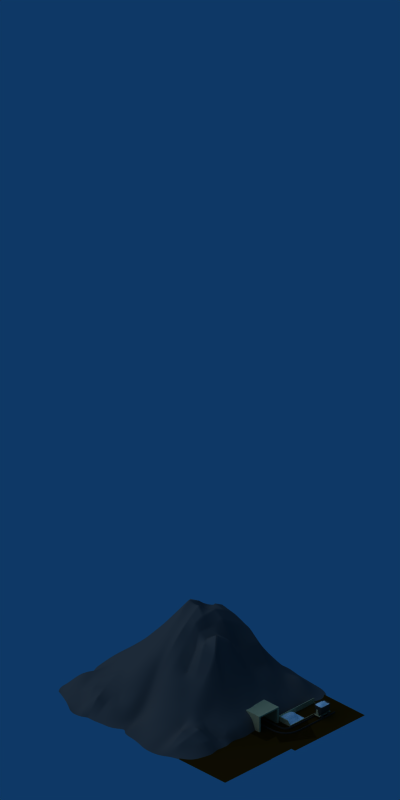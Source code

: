 # Source: mountain_oremine_08.blend  (saved by Blender 2.37.0; exported with 4.5.12 LTS)
import bpy
from mathutils import Matrix  # noqa: F401  (used for matrix-valued properties, if any)

bpy.ops.wm.read_factory_settings(use_empty=True)
scene = bpy.context.scene
scene.name = 'Scene'

# ---- collections
col_collection_1 = bpy.data.collections.new('Collection 1'); scene.collection.children.link(col_collection_1)
col_collection_2 = bpy.data.collections.new('Collection 2'); scene.collection.children.link(col_collection_2)
col_collection_2.hide_render = True
col_collection_2.hide_viewport = True
col_collection_3 = bpy.data.collections.new('Collection 3'); scene.collection.children.link(col_collection_3)
col_collection_3.hide_render = True
col_collection_3.hide_viewport = True
col_collection_4 = bpy.data.collections.new('Collection 4'); scene.collection.children.link(col_collection_4)
col_collection_4.hide_render = True
col_collection_4.hide_viewport = True
col_collection_5 = bpy.data.collections.new('Collection 5'); scene.collection.children.link(col_collection_5)
col_collection_5.hide_render = True
col_collection_5.hide_viewport = True

# ---- materials (node trees are filled in below, after node groups)
mat_material_001 = bpy.data.materials.new('Material.001')
mat_material_001.alpha_threshold = 0.0
mat_material_001.preview_render_type = 'FLAT'
mat_material_001.diffuse_color = (0.1908, 0.1106, 0.0168, 1.0)
mat_material_001.roughness = 0.5
mat_material_001.line_color = (0.0, 0.0, 0.0, 1.0)
mat_ruststeel_ore = bpy.data.materials.new('RustSteel_ore')
mat_ruststeel_ore.alpha_threshold = 0.0
mat_ruststeel_ore.diffuse_color = (1.0, 1.0, 1.0, 1.0)
mat_ruststeel_ore.specular_color = (0.7744, 0.7895, 0.7594)
mat_ruststeel_ore.roughness = 0.5
mat_ruststeel_ore.line_color = (0.0, 0.0, 0.0, 1.0)
mat_wood_pine = bpy.data.materials.new('Wood_Pine')
mat_wood_pine.alpha_threshold = 0.0
mat_wood_pine.preview_render_type = 'CUBE'
mat_wood_pine.diffuse_color = (0.8936, 0.7691, 0.5419, 1.0)
mat_wood_pine.specular_color = (0.9091, 0.9392, 0.8919)
mat_wood_pine.roughness = 0.5
mat_wood_pine.specular_intensity = 0.23
mat_wood_pine.line_color = (0.0, 0.0, 0.0, 1.0)
mat_metal_corroded = bpy.data.materials.new('Metal_Corroded')
mat_metal_corroded.alpha_threshold = 0.0
mat_metal_corroded.diffuse_color = (0.2, 0.2, 0.2, 1.0)
mat_metal_corroded.specular_color = (0.6, 0.8, 1.0)
mat_metal_corroded.roughness = 0.5
mat_metal_corroded.specular_intensity = 0.4
mat_metal_corroded.line_color = (0.0, 0.0, 0.0, 1.0)
mat_stone_concrete = bpy.data.materials.new('Stone_concrete')
mat_stone_concrete.alpha_threshold = 0.0
mat_stone_concrete.diffuse_color = (0.307, 0.307, 0.307, 1.0)
mat_stone_concrete.roughness = 0.5
mat_stone_concrete.specular_intensity = 0.02
mat_stone_concrete.line_color = (0.0, 0.0, 0.0, 1.0)
mat_plane_128x48 = bpy.data.materials.new('plane_128x48')
mat_plane_128x48.alpha_threshold = 0.0
mat_plane_128x48.preview_render_type = 'FLAT'
mat_plane_128x48.diffuse_color = (1.0, 1.0, 1.0, 1.0)
mat_plane_128x48.roughness = 0.5
mat_plane_128x48.line_color = (0.0, 0.0, 0.0, 1.0)
mat_plane_64x24 = bpy.data.materials.new('plane_64x24')
mat_plane_64x24.alpha_threshold = 0.0
mat_plane_64x24.preview_render_type = 'FLAT'
mat_plane_64x24.diffuse_color = (1.0, 0.0, 0.0, 1.0)
mat_plane_64x24.roughness = 0.5
mat_plane_64x24.line_color = (0.0, 0.0, 0.0, 1.0)
mat_stone_concrete_001 = bpy.data.materials.new('Stone_concrete.001')
mat_stone_concrete_001.alpha_threshold = 0.0
mat_stone_concrete_001.diffuse_color = (0.307, 0.307, 0.307, 1.0)
mat_stone_concrete_001.roughness = 0.5
mat_stone_concrete_001.specular_intensity = 0.02
mat_stone_concrete_001.line_color = (0.0, 0.0, 0.0, 1.0)
mat_stone_concrete_002 = bpy.data.materials.new('Stone_concrete.002')
mat_stone_concrete_002.alpha_threshold = 0.0
mat_stone_concrete_002.diffuse_color = (0.307, 0.307, 0.307, 1.0)
mat_stone_concrete_002.roughness = 0.5
mat_stone_concrete_002.specular_intensity = 0.02
mat_stone_concrete_002.line_color = (0.0, 0.0, 0.0, 1.0)
mat_material = bpy.data.materials.new('Material')
mat_material.alpha_threshold = 0.0
mat_material.preview_render_type = 'FLAT'
mat_material.roughness = 0.5
mat_material.line_color = (0.0, 0.0, 0.0, 1.0)

# ---- node groups
ng_auto_smooth = bpy.data.node_groups.new('Auto Smooth', 'GeometryNodeTree')
_s = ng_auto_smooth.interface.new_socket(name='Geometry', in_out='OUTPUT', socket_type='NodeSocketGeometry')
_s = ng_auto_smooth.interface.new_socket(name='Geometry', in_out='INPUT', socket_type='NodeSocketGeometry')
_s = ng_auto_smooth.interface.new_socket(name='Angle', in_out='INPUT', socket_type='NodeSocketFloat')
_s.subtype = 'ANGLE'
_s.min_value = 0.0
_s.max_value = 3.142
ng_auto_smooth.is_modifier = True
_N = ng_auto_smooth.nodes; _L = ng_auto_smooth.links
n0 = _N.new('NodeGroupOutput'); n0.name = 'Group Output'; n0.location = (480, -100)
n1 = _N.new('NodeGroupInput'); n1.name = 'Group Input'; n1.location = (-420, -300)
n2 = _N.new('NodeGroupInput'); n2.name = 'Group Input.001'; n2.location = (-60, -100)
n3 = _N.new('GeometryNodeSetShadeSmooth'); n3.name = 'Set Shade Smooth'; n3.location = (120, -100)
n3.domain = 'EDGE'
n4 = _N.new('GeometryNodeSetShadeSmooth'); n4.name = 'Set Shade Smooth.001'; n4.location = (300, -100)
n5 = _N.new('GeometryNodeInputMeshEdgeAngle'); n5.name = 'Edge Angle'; n5.location = (-420, -220)
n6 = _N.new('GeometryNodeInputEdgeSmooth'); n6.name = 'Is Edge Smooth'; n6.location = (-60, -160)
n7 = _N.new('GeometryNodeInputShadeSmooth'); n7.name = 'Is Face Smooth'; n7.location = (-240, -340)
n8 = _N.new('FunctionNodeBooleanMath'); n8.name = 'Boolean Math'; n8.location = (-60, -220)
n9 = _N.new('FunctionNodeCompare'); n9.name = 'Compare'; n9.location = (-240, -180)
n9.operation = 'LESS_EQUAL'
_L.new(n5.outputs[0], n9.inputs[0])
_L.new(n4.outputs[0], n0.inputs[0])
_L.new(n1.outputs[1], n9.inputs[1])
_L.new(n9.outputs[0], n8.inputs[0])
_L.new(n7.outputs[0], n8.inputs[1])
_L.new(n2.outputs[0], n3.inputs[0])
_L.new(n6.outputs[0], n3.inputs[1])
_L.new(n3.outputs[0], n4.inputs[0])
_L.new(n8.outputs[0], n3.inputs[2])
n0.is_active_output = True

# ---- material node trees

# ---- world
world_world = bpy.data.worlds.new('World'); scene.world = world_world
world_world.color = (0.05656, 0.2208, 0.4)
world_world.use_sun_shadow = False
world_world.sun_shadow_jitter_overblur = 0.0
world_world.cycles.sampling_method = 'MANUAL'
world_world.cycles.sample_map_resolution = 256

# ---- cameras
cam_camera = bpy.data.cameras.new('Camera')
cam_camera.passepartout_alpha = 0.2
cam_camera.clip_end = 100.0
cam_camera.lens = 35.0
cam_camera.show_passepartout = False
cam_camera.show_safe_areas = True
cam_camera.dof.focus_distance = 0.0
cam_camera.dof.aperture_fstop = 128.0
cam_camera_128x48 = bpy.data.cameras.new('Camera_128x48')
cam_camera_128x48.type = 'ORTHO'
cam_camera_128x48.passepartout_alpha = 0.2
cam_camera_128x48.clip_end = 100.0
cam_camera_128x48.lens = 35.0
cam_camera_128x48.ortho_scale = 11.5
cam_camera_128x48.show_passepartout = False
cam_camera_128x48.show_safe_areas = True
cam_camera_128x48.dof.focus_distance = 0.0
cam_camera_128x48.dof.aperture_fstop = 128.0
cam_camera_64x24 = bpy.data.cameras.new('Camera_64x24')
cam_camera_64x24.type = 'ORTHO'
cam_camera_64x24.passepartout_alpha = 0.2
cam_camera_64x24.clip_end = 100.0
cam_camera_64x24.lens = 35.0
cam_camera_64x24.ortho_scale = 5.9
cam_camera_64x24.show_passepartout = False
cam_camera_64x24.show_safe_areas = True
cam_camera_64x24.dof.focus_distance = 0.0
cam_camera_64x24.dof.aperture_fstop = 128.0

# ---- lights
light_default_sun = bpy.data.lights.new('Default_Sun', 'SUN')
light_default_sun.transmission_factor = 0.0
light_default_sun.angle = 1.571
light_default_sun.energy = 1.0
light_default_sun.shadow_buffer_clip_start = 0.5
light_default_sun.shadow_soft_size = 1.0
light_default_sun.shadow_cascade_max_distance = 1000.0
light_default_sun.cycles.use_multiple_importance_sampling = False

# ---- meshes
me_plane_003 = bpy.data.meshes.new('Plane.003')
me_plane_003.from_pydata([(0.151, 0.151, 0.0), (0.151, -0.151, 0.0), (-0.151, -0.151, 0.0), (-0.151, 0.151, 0.0)], [], [(0, 3, 2, 1)])
me_plane_003.materials.append(mat_material_001)
me_plane_003.use_remesh_preserve_volume = False
me_plane_003.use_remesh_preserve_attributes = False
me_plane_003.use_mirror_vertex_groups = False
me_plane_003.update()
me_plane_002 = bpy.data.meshes.new('Plane.002')
me_plane_002.from_pydata([(0.151, 0.151, 0.0), (0.151, -0.151, 0.0), (-0.151, -0.151, 0.0), (-0.151, 0.151, 0.0)], [], [(0, 3, 2, 1)])
me_plane_002.materials.append(mat_material_001)
me_plane_002.use_remesh_preserve_volume = False
me_plane_002.use_remesh_preserve_attributes = False
me_plane_002.use_mirror_vertex_groups = False
me_plane_002.update()
me_ore = bpy.data.meshes.new('Ore')
me_ore.from_pydata([(7.566, 11.08, -4.301), (7.494, -3.891, -1.208), (-8.686, -3.736, -1.404), (-10.2, 10.89, -4.563), (-4.086, 11.01, -4.502), (-9.563, 2.45, -2.073), (-2.449, -3.883, -0.72), (7.575, 2.745, -0.7459), (-2.064, 3.18, 0.7262), (2.242, 11.01, -3.93), (-7.783, 11.15, -4.763), (-9.214, 0.2448, -1.511), (-9.99, 6.893, -2.982), (2.662, -3.976, -0.4877), (-5.881, -4.011, -0.6179), (7.61, 5.983, -2.4), (7.636, -0.6215, -0.9935), (-6.338, 2.987, -0.5022), (-3.105, 6.725, -1.902), (-2.034, -0.5832, 0.4488), (2.191, 2.725, 0.2988), (2.017, -0.4364, 0.1093), (-5.895, -0.3683, -0.4147), (-6.855, 6.661, -2.772), (1.769, 6.59, -2.31), (7.659, 1.025, -0.5025), (7.689, -2.11, -1.193), (4.073, 2.705, -0.125), (0.1583, 2.825, 0.9035), (-2.11, -2.083, -0.3632), (-1.757, 1.207, 0.5387), (-0.157, -4.064, -0.4374), (5.191, -4.084, -0.8706), (2.08, 1.173, 0.6147), (4.526, -0.6259, -0.1776), (-0.1317, -0.5354, 0.196), (2.219, -2.151, 0.01607), (-4.05, -3.756, -0.7915), (-7.231, -3.993, -1.227), (-4.548, 2.963, 0.3145), (-7.74, 2.795, -1.317), (-9.212, 1.435, -2.024), (-9.195, -2.015, -1.272), (-4.105, -0.3768, 0.1194), (-5.986, -2.209, -0.4276), (-5.926, 1.372, -0.179), (-7.338, -0.5811, -0.5627), (-9.655, 4.874, -2.136), (-10.36, 9.029, -3.729), (-2.462, 5.03, -0.4986), (-3.497, 8.639, -3.168), (-6.611, 11.08, -4.466), (-9.262, 11.03, -4.715), (-6.563, 4.793, -1.093), (-8.476, 7.106, -3.547), (-5.106, 6.876, -2.295), (-7.608, 9.113, -4.346), (-1.009, 10.93, -4.699), (4.99, 11.09, -4.427), (7.502, 4.588, -1.761), (7.586, 7.99, -3.946), (-0.796, 6.481, -1.858), (1.714, 8.511, -3.613), (1.895, 4.726, -0.7187), (4.0, 6.225, -2.321), (4.049, 4.52, -1.34), (-0.3818, 4.766, -0.3974), (-0.9653, 8.589, -3.024), (-6.023, 8.792, -3.876), (-4.73, 4.876, -0.6238), (-7.858, 4.846, -2.03), (-7.495, 1.265, -0.8539), (-4.088, 1.28, 0.4372), (-4.111, -2.179, -0.286), (-0.03809, -2.202, -0.08938), (0.06639, 1.205, 0.8032), (4.061, 1.065, -0.02326), (4.865, -2.392, -0.7207), (-7.372, -2.165, -0.8941), (-8.945, 9.1, -4.462), (4.565, 8.609, -3.055), (6.07, 10.98, -4.293), (4.733, 10.09, -4.382), (5.857, 8.221, -3.638), (7.632, 9.532, -4.483), (-10.28, 10.03, -4.534), (-9.755, 9.104, -4.256), (-9.182, 10.08, -4.593), (-9.754, 11.02, -4.736), (-7.913, -3.917, -1.225), (-7.29, -3.158, -1.012), (-8.201, -2.152, -0.972), (-8.903, -2.928, -1.413), (7.744, -3.397, -1.177), (6.387, -2.265, -1.07), (5.156, -3.389, -0.7826), (6.233, -4.019, -1.042), (5.608, 2.617, -0.4073), (4.039, 1.946, -0.05211), (5.667, 0.9652, -0.266), (7.632, 1.828, -0.4872), (-1.821, 2.243, 0.5732), (-0.7599, 1.18, 0.6114), (0.08971, 1.939, 0.9361), (-0.8887, 2.997, 0.8189), (-1.357, -3.946, -0.5344), (0.01374, -3.124, -0.1879), (-1.149, -2.153, -0.2734), (-2.362, -2.917, -0.4903), (-3.019, -2.059, -0.3807), (-4.045, -3.03, -0.6121), (-3.33, -3.863, -0.7449), (-3.331, 2.963, 0.5652), (-4.249, 2.107, 0.3534), (-2.843, 1.25, 0.5222), (-9.477, 1.928, -1.999), (-8.427, 1.322, -1.308), (-7.563, 2.051, -1.056), (-8.56, 2.531, -1.56), (-7.862, 3.906, -1.598), (-8.71, 4.829, -2.096), (-9.462, 3.679, -2.017), (-2.177, 4.18, 0.08163), (-3.692, 4.94, -0.4568), (-4.717, 3.933, -0.07976), (-5.452, 11.06, -4.799), (-6.464, 10.15, -4.045), (-4.636, 8.753, -3.399), (-3.812, 9.929, -3.866), (-2.214, 8.687, -3.131), (-0.8801, 9.759, -4.048), (-2.624, 10.93, -4.575), (-0.1393, 3.714, 0.2331), (-1.466, 4.818, -0.4344), (7.419, 3.615, -1.204), (5.578, 4.601, -1.573), (3.961, 3.536, -0.6759), (5.575, 6.019, -2.493), (4.008, 5.278, -1.804), (7.524, 5.301, -2.138), (1.907, 5.561, -1.537), (2.91, 4.552, -0.8854), (2.961, 6.471, -2.362), (3.111, 2.751, 0.1315), (2.08, 3.749, -0.2607), (0.7832, 4.728, -0.5215), (1.231, 2.734, 0.5246), (0.5296, 6.543, -2.087), (-0.6626, 5.561, -1.079), (-2.759, 5.921, -1.252), (-1.947, 6.623, -1.779), (-0.9609, 7.484, -2.449), (-3.437, 7.748, -2.469), (1.68, 7.568, -2.895), (0.3965, 8.576, -3.309), (0.5654, 10.92, -4.874), (1.866, 9.689, -4.45), (-7.758, 10.34, -4.348), (-6.764, 8.945, -4.173), (-7.113, 11.06, -4.702), (-6.264, 6.749, -2.532), (-5.474, 7.797, -3.003), (-7.36, 7.914, -3.591), (-4.183, 6.725, -2.023), (-4.971, 5.947, -1.596), (-6.612, 5.772, -1.919), (-5.763, 4.753, -0.9581), (-5.648, 2.982, -0.05842), (-6.417, 3.894, -0.7104), (-7.177, 4.782, -1.642), (-7.104, 2.888, -0.9367), (-7.747, 6.887, -3.195), (-8.209, 5.969, -2.683), (-9.862, 5.889, -2.579), (-9.302, 6.93, -3.263), (-8.336, -0.2026, -1.011), (-7.393, 0.3897, -0.7029), (-9.123, 0.9549, -1.829), (-5.86, 0.4612, -0.3144), (-6.661, 1.351, -0.5609), (-6.598, -0.4996, -0.5567), (-6.068, 2.1, -0.3715), (-5.078, 1.323, 0.1248), (-4.951, -0.3535, -0.0839), (-4.03, 0.4823, 0.3782), (-1.978, 0.2647, 0.4426), (-3.159, -0.5445, 0.2206), (-4.054, -1.196, -0.1441), (-2.054, -1.399, 0.05822), (-6.011, -1.334, -0.4357), (-5.019, -2.22, -0.4317), (-4.918, -3.839, -0.6499), (-5.949, -3.043, -0.597), (2.425, -3.153, -0.1523), (1.093, -2.162, -0.04079), (1.197, -3.893, -0.4969), (0.9156, -0.5559, 0.09606), (-0.05559, -1.42, 0.112), (2.176, -1.33, 0.009178), (-1.021, -0.569, 0.3359), (0.07407, 0.3342, 0.5741), (2.055, 0.3354, 0.3633), (1.025, 1.271, 0.6353), (2.227, 2.006, 0.455), (3.07, 1.043, 0.355), (3.389, -0.6196, 0.03159), (4.164, 0.178, -0.07483), (7.554, 0.3152, -0.7804), (6.022, -0.7138, -0.5526), (4.773, -1.467, -0.4195), (7.588, -1.419, -1.062), (3.642, -2.27, -0.3584), (3.937, -4.116, -0.6768), (-6.678, -2.145, -0.7061), (-6.628, -3.958, -0.9613), (-7.292, -1.443, -0.7751), (-9.237, -1.026, -1.309), (-8.72, 8.051, -4.003), (-10.19, 7.831, -3.16), (-8.319, 9.207, -4.545), (-8.556, 11.13, -4.37), (3.097, 8.628, -3.664), (3.617, 10.97, -4.263), (4.235, 7.372, -2.338), (7.549, 6.906, -3.176), (5.767, 7.055, -3.041), (3.036, 7.465, -2.666), (3.462, 9.886, -3.918), (-8.478, 10.21, -4.185), (-8.036, 8.022, -3.956), (-9.525, 8.005, -3.711), (-8.353, -1.239, -0.9431), (-6.649, -1.332, -0.5698), (-6.618, -3.094, -0.7776), (3.848, -3.237, -0.522), (3.428, -1.405, -0.1947), (6.185, -1.526, -0.7757), (5.792, 0.1424, -0.3983), (3.125, 0.3031, 0.1502), (3.114, 1.911, 0.2753), (1.139, 1.977, 0.7136), (0.9809, 0.3569, 0.4398), (-0.9548, 0.3205, 0.5137), (-1.104, -1.346, 0.04995), (0.9957, -1.327, 0.0595), (1.204, -3.137, -0.2509), (-5.06, -3.039, -0.5308), (-5.078, -1.283, -0.2524), (-3.09, -1.305, -0.02024), (-2.98, 0.3765, 0.4138), (-5.035, 0.4709, 0.0261), (-5.298, 2.148, 0.01909), (-6.874, 2.091, -0.6838), (-6.666, 0.4079, -0.4656), (-8.272, 0.633, -1.19), (-8.992, 5.903, -2.686), (-7.396, 5.79, -2.414), (-7.117, 3.856, -1.24), (-5.67, 3.904, -0.4629), (-5.959, 5.792, -1.738), (-3.877, 5.868, -1.216), (-4.424, 7.7, -2.638), (-6.443, 7.851, -3.431), (-7.012, 10.17, -4.246), (0.4676, 9.837, -4.19), (0.454, 7.55, -2.684), (-2.134, 7.593, -2.394), (-1.7, 5.742, -1.115), (0.6336, 5.614, -1.321), (0.9405, 3.754, -0.0007386), (3.059, 3.657, -0.464), (2.934, 5.488, -1.706), (5.576, 5.257, -2.066), (5.573, 3.578, -1.014), (-1.207, 3.947, 0.1691), (-2.465, 9.874, -3.894), (-5.106, 9.952, -4.242), (-3.45, 4.01, 0.09358), (-8.677, 3.769, -1.817), (-8.538, 1.923, -1.432), (-3.102, 2.154, 0.5281), (-3.18, -2.975, -0.5402), (-1.23, -3.05, -0.3995), (-0.8848, 2.1, 0.7781), (5.608, 1.829, -0.3245), (6.333, -3.226, -1.004), (-8.126, -2.966, -1.196), (-9.764, 10.06, -4.684), (6.147, 9.734, -4.699), (-11.1, 10.89, -4.73), (-11.17, 10.03, -4.701), (-9.58, -3.736, -2.114), (-9.805, -2.941, -2.11), (-10.5, 2.358, -2.53), (-10.39, 1.862, -2.521), (-10.3, 3.538, -2.369), (-10.88, 6.895, -3.416), (-10.75, 5.864, -3.015), (-10.16, 0.1932, -2.157), (-10.02, 0.9171, -2.453), (-10.21, -1.143, -1.936), (-11.08, 7.833, -3.501), (-11.25, 9.029, -3.955), (-10.16, -2.13, -1.908), (-10.1, 1.384, -2.605), (-10.49, 4.734, -2.477), (-12.07, 10.03, -4.898), (-11.99, 10.89, -4.927), (-10.8, -3.103, -2.802), (-10.47, -3.738, -2.918), (-11.2, 1.762, -3.077), (-11.4, 2.356, -3.145), (-11.25, 3.686, -3.062), (-11.83, 6.816, -3.781), (-11.69, 5.958, -3.615), (-10.88, 0.6975, -2.997), (-11.17, -0.06774, -2.728), (-11.34, -1.363, -2.611), (-12.01, 7.784, -3.794), (-12.14, 9.029, -4.19), (-11.25, -2.351, -2.589), (-10.9, 1.205, -3.138), (-11.45, 4.88, -3.153), (-13.0, 10.89, -5.357), (-13.08, 10.03, -5.328), (-11.7, -2.928, -4.341), (-11.49, -3.736, -4.318), (-12.23, 1.755, -4.247), (-12.43, 2.351, -4.282), (-12.31, 3.797, -4.246), (-12.89, 6.744, -4.524), (-12.75, 5.914, -4.49), (-12.13, 0.02189, -4.104), (-11.98, 0.6146, -4.213), (-12.13, -0.9801, -4.257), (-13.03, 7.767, -4.48), (-13.16, 9.029, -4.814), (-12.02, -1.98, -4.264), (-11.96, 1.152, -4.321), (-12.5, 4.993, -4.3), (-14.08, 10.89, -5.434), (-14.15, 10.03, -5.405), (-12.78, -2.928, -5.455), (-12.56, -3.736, -5.425), (-13.47, 2.44, -5.296), (-13.47, 1.798, -5.264), (-13.38, 3.797, -5.212), (-13.96, 6.744, -5.256), (-13.82, 5.914, -5.275), (-13.4, -0.04417, -5.086), (-13.34, 0.5438, -5.186), (-13.19, -0.9667, -5.299), (-14.1, 7.767, -5.171), (-14.23, 9.029, -5.281), (-13.09, -1.97, -5.342), (-13.34, 1.12, -5.31), (-13.58, 4.993, -5.175)], [], [(0, 81, 288, 84), (3, 85, 287, 88), (2, 89, 286, 92), (1, 93, 285, 96), (7, 97, 284, 100), (8, 101, 283, 104), (6, 105, 282, 108), (6, 108, 281, 111), (8, 112, 280, 101), (5, 115, 279, 118), (5, 118, 278, 121), (8, 122, 277, 112), (4, 125, 276, 128), (4, 128, 275, 131), (8, 104, 274, 122), (7, 134, 273, 97), (15, 137, 272, 139), (24, 140, 271, 142), (20, 143, 270, 144), (20, 144, 269, 146), (24, 147, 268, 140), (18, 149, 267, 150), (18, 150, 266, 152), (24, 153, 265, 147), (9, 155, 264, 156), (10, 157, 263, 159), (23, 160, 262, 162), (18, 152, 261, 163), (18, 163, 260, 149), (23, 165, 259, 160), (17, 167, 258, 168), (17, 168, 257, 170), (23, 171, 256, 165), (12, 173, 255, 174), (11, 175, 254, 177), (22, 178, 253, 180), (17, 170, 252, 181), (17, 181, 251, 167), (22, 183, 250, 178), (19, 185, 249, 186), (19, 186, 248, 188), (22, 189, 247, 183), (14, 191, 246, 192), (13, 193, 245, 195), (21, 196, 244, 198), (19, 188, 243, 199), (19, 199, 242, 185), (21, 201, 241, 196), (20, 146, 240, 203), (20, 203, 239, 143), (21, 205, 238, 201), (16, 207, 237, 208), (16, 208, 236, 210), (21, 198, 235, 205), (13, 212, 234, 193), (14, 192, 233, 214), (22, 180, 232, 189), (11, 216, 231, 175), (12, 174, 230, 218), (23, 162, 229, 171), (10, 220, 228, 157), (9, 156, 227, 222), (24, 142, 226, 153), (15, 224, 225, 137), (60, 83, 225, 224), (80, 223, 225, 83), (64, 137, 225, 223), (64, 223, 226, 142), (80, 221, 226, 223), (62, 153, 226, 221), (62, 221, 227, 156), (80, 82, 227, 221), (58, 222, 227, 82), (52, 87, 228, 220), (79, 219, 228, 87), (56, 157, 228, 219), (56, 219, 229, 162), (79, 217, 229, 219), (54, 171, 229, 217), (54, 217, 230, 174), (79, 86, 230, 217), (48, 218, 230, 86), (42, 91, 231, 216), (78, 215, 231, 91), (46, 175, 231, 215), (46, 215, 232, 180), (78, 213, 232, 215), (44, 189, 232, 213), (44, 213, 233, 192), (78, 90, 233, 213), (38, 214, 233, 90), (32, 95, 234, 212), (77, 211, 234, 95), (36, 193, 234, 211), (36, 211, 235, 198), (77, 209, 235, 211), (34, 205, 235, 209), (34, 209, 236, 208), (77, 94, 236, 209), (26, 210, 236, 94), (25, 99, 237, 207), (76, 206, 237, 99), (34, 208, 237, 206), (34, 206, 238, 205), (76, 204, 238, 206), (33, 201, 238, 204), (33, 204, 239, 203), (76, 98, 239, 204), (27, 143, 239, 98), (28, 103, 240, 146), (75, 202, 240, 103), (33, 203, 240, 202), (33, 202, 241, 201), (75, 200, 241, 202), (35, 196, 241, 200), (35, 200, 242, 199), (75, 102, 242, 200), (30, 185, 242, 102), (29, 107, 243, 188), (74, 197, 243, 107), (35, 199, 243, 197), (35, 197, 244, 196), (74, 194, 244, 197), (36, 198, 244, 194), (36, 194, 245, 193), (74, 106, 245, 194), (31, 195, 245, 106), (37, 110, 246, 191), (73, 190, 246, 110), (44, 192, 246, 190), (44, 190, 247, 189), (73, 187, 247, 190), (43, 183, 247, 187), (43, 187, 248, 186), (73, 109, 248, 187), (29, 188, 248, 109), (30, 114, 249, 185), (72, 184, 249, 114), (43, 186, 249, 184), (43, 184, 250, 183), (72, 182, 250, 184), (45, 178, 250, 182), (45, 182, 251, 181), (72, 113, 251, 182), (39, 167, 251, 113), (40, 117, 252, 170), (71, 179, 252, 117), (45, 181, 252, 179), (45, 179, 253, 178), (71, 176, 253, 179), (46, 180, 253, 176), (46, 176, 254, 175), (71, 116, 254, 176), (41, 177, 254, 116), (47, 120, 255, 173), (70, 172, 255, 120), (54, 174, 255, 172), (54, 172, 256, 171), (70, 169, 256, 172), (53, 165, 256, 169), (53, 169, 257, 168), (70, 119, 257, 169), (40, 170, 257, 119), (39, 124, 258, 167), (69, 166, 258, 124), (53, 168, 258, 166), (53, 166, 259, 165), (69, 164, 259, 166), (55, 160, 259, 164), (55, 164, 260, 163), (69, 123, 260, 164), (49, 149, 260, 123), (50, 127, 261, 152), (68, 161, 261, 127), (55, 163, 261, 161), (55, 161, 262, 160), (68, 158, 262, 161), (56, 162, 262, 158), (56, 158, 263, 157), (68, 126, 263, 158), (51, 159, 263, 126), (57, 130, 264, 155), (67, 154, 264, 130), (62, 156, 264, 154), (62, 154, 265, 153), (67, 151, 265, 154), (61, 147, 265, 151), (61, 151, 266, 150), (67, 129, 266, 151), (50, 152, 266, 129), (49, 133, 267, 149), (66, 148, 267, 133), (61, 150, 267, 148), (61, 148, 268, 147), (66, 145, 268, 148), (63, 140, 268, 145), (63, 145, 269, 144), (66, 132, 269, 145), (28, 146, 269, 132), (27, 136, 270, 143), (65, 141, 270, 136), (63, 144, 270, 141), (63, 141, 271, 140), (65, 138, 271, 141), (64, 142, 271, 138), (64, 138, 272, 137), (65, 135, 272, 138), (59, 139, 272, 135), (59, 135, 273, 134), (65, 136, 273, 135), (27, 97, 273, 136), (28, 132, 274, 104), (66, 133, 274, 132), (49, 122, 274, 133), (50, 129, 275, 128), (67, 130, 275, 129), (57, 131, 275, 130), (51, 126, 276, 125), (68, 127, 276, 126), (50, 128, 276, 127), (49, 123, 277, 122), (69, 124, 277, 123), (39, 112, 277, 124), (40, 119, 278, 118), (70, 120, 278, 119), (47, 121, 278, 120), (41, 116, 279, 115), (71, 117, 279, 116), (40, 118, 279, 117), (39, 113, 280, 112), (72, 114, 280, 113), (30, 101, 280, 114), (29, 109, 281, 108), (73, 110, 281, 109), (37, 111, 281, 110), (31, 106, 282, 105), (74, 107, 282, 106), (29, 108, 282, 107), (30, 102, 283, 101), (75, 103, 283, 102), (28, 104, 283, 103), (27, 98, 284, 97), (76, 99, 284, 98), (25, 100, 284, 99), (26, 94, 285, 93), (77, 95, 285, 94), (32, 96, 285, 95), (38, 90, 286, 89), (78, 91, 286, 90), (42, 92, 286, 91), (48, 86, 287, 85), (79, 87, 287, 86), (52, 88, 287, 87), (58, 82, 288, 81), (80, 83, 288, 82), (60, 84, 288, 83), (85, 3, 289, 290), (2, 92, 292, 291), (115, 5, 293, 294), (5, 121, 295, 293), (173, 12, 296, 297), (11, 177, 299, 298), (216, 11, 298, 300), (12, 218, 301, 296), (218, 48, 302, 301), (42, 216, 300, 303), (177, 41, 304, 299), (47, 173, 297, 305), (121, 47, 305, 295), (41, 115, 294, 304), (92, 42, 303, 292), (48, 85, 290, 302), (290, 289, 307, 306), (291, 292, 308, 309), (294, 293, 311, 310), (293, 295, 312, 311), (297, 296, 313, 314), (298, 299, 315, 316), (300, 298, 316, 317), (296, 301, 318, 313), (301, 302, 319, 318), (303, 300, 317, 320), (299, 304, 321, 315), (305, 297, 314, 322), (295, 305, 322, 312), (304, 294, 310, 321), (292, 303, 320, 308), (302, 290, 306, 319), (306, 307, 323, 324), (309, 308, 325, 326), (310, 311, 328, 327), (311, 312, 329, 328), (314, 313, 330, 331), (316, 315, 333, 332), (317, 316, 332, 334), (313, 318, 335, 330), (318, 319, 336, 335), (320, 317, 334, 337), (315, 321, 338, 333), (322, 314, 331, 339), (312, 322, 339, 329), (321, 310, 327, 338), (308, 320, 337, 325), (319, 306, 324, 336), (324, 323, 340, 341), (326, 325, 342, 343), (327, 328, 344, 345), (328, 329, 346, 344), (331, 330, 347, 348), (332, 333, 350, 349), (334, 332, 349, 351), (330, 335, 352, 347), (335, 336, 353, 352), (337, 334, 351, 354), (333, 338, 355, 350), (339, 331, 348, 356), (329, 339, 356, 346), (338, 327, 345, 355), (325, 337, 354, 342), (336, 324, 341, 353)])
me_ore.polygons.foreach_set('use_smooth', [True] * 320)
me_ore.materials.append(mat_ruststeel_ore)
me_ore.use_remesh_preserve_volume = False
me_ore.use_remesh_preserve_attributes = False
me_ore.use_mirror_vertex_groups = False
me_ore.update()
me_lorry_ore = bpy.data.meshes.new('Lorry_ore')
me_lorry_ore.from_pydata([(4.535, 3.678, -0.2342), (4.575, -3.654, -0.2342), (-4.421, -3.701, -0.2342), (-4.464, 3.708, -0.2342), (-0.3895, 3.827, -0.7121), (-5.186, -0.2349, -0.7606), (-0.4496, -3.901, 0.01185), (5.247, -0.05843, 0.3304), (-0.01128, -0.01134, 1.069), (2.278, 3.871, -0.4468), (-2.548, 3.835, -0.82), (-5.074, -2.14, -0.2296), (-5.098, 1.918, -0.4897), (2.223, -3.902, 0.185), (-2.458, -3.879, 0.07434), (5.159, 1.649, 0.3646), (5.073, -2.342, -0.1349), (-2.585, -0.1092, 0.3967), (-0.1592, 1.734, -0.007837), (-0.1359, -1.999, 0.7279), (2.293, -0.2248, 0.8779), (2.094, -1.908, 0.525), (-2.378, -1.883, 0.1984), (-2.398, 1.716, 0.04525), (2.074, 1.692, 0.4046), (5.214, -0.9665, 0.1784), (4.945, -3.011, -0.2384), (3.331, -0.229, 0.6822), (1.18, -0.182, 1.176), (-0.1789, -2.808, 0.2304), (0.03752, -1.038, 0.8142), (0.7888, -3.903, 0.192), (3.804, -3.872, -0.03047), (2.196, -1.052, 0.836), (3.386, -1.985, 0.3595), (0.9418, -1.974, 0.573), (2.039, -2.801, 0.4812), (-1.332, -3.875, -0.032), (-3.447, -3.87, -0.2748), (-1.427, -0.1265, 0.843), (-3.673, -0.1949, -0.1938), (-5.148, -1.073, -0.5688), (-4.838, -3.232, -0.164), (-1.309, -1.888, 0.5261), (-2.444, -2.877, 0.191), (-2.382, -0.9505, 0.3796), (-3.44, -2.001, 0.1103), (-5.173, 1.044, -0.5409), (-4.934, 2.897, -0.3346), (0.001736, 0.9103, 0.5525), (-0.221, 2.583, -0.3388), (-1.582, 3.83, -0.7514), (-3.558, 3.853, -0.4608), (-2.561, 0.8082, 0.4156), (-3.515, 1.91, -0.2941), (-1.182, 1.803, 0.009932), (-2.5, 2.688, -0.2288), (0.9791, 3.825, -0.7178), (3.841, 3.843, -0.5373), (5.206, 0.9069, 0.3151), (4.889, 3.183, 0.0107), (0.9119, 1.622, 0.209), (2.027, 2.556, 0.04394), (2.182, 0.8075, 0.815), (3.226, 1.558, 0.4578), (3.332, 0.7113, 0.5819), (1.049, 0.7975, 0.7626), (0.9116, 2.564, -0.08057), (-1.407, 2.586, -0.312), (-1.288, 0.8325, 0.5384), (-3.56, 0.8598, -0.1495), (-3.585, -1.021, -0.05818), (-1.277, -1.001, 0.7598), (-1.313, -2.86, 0.2777), (0.9373, -2.862, 0.4027), (1.06, -1.036, 0.9553), (3.311, -1.109, 0.4721), (3.288, -2.883, 0.04936), (-3.459, -2.853, -0.08444), (-3.497, 2.73, -0.4103), (3.315, 2.62, 0.0113)], [], [(0, 58, 80, 60), (3, 48, 79, 52), (2, 38, 78, 42), (1, 26, 77, 32), (7, 27, 76, 25), (8, 30, 75, 28), (6, 31, 74, 29), (6, 29, 73, 37), (8, 39, 72, 30), (5, 41, 71, 40), (5, 40, 70, 47), (8, 49, 69, 39), (4, 51, 68, 50), (4, 50, 67, 57), (8, 28, 66, 49), (7, 59, 65, 27), (15, 64, 65, 59), (24, 63, 65, 64), (20, 27, 65, 63), (20, 63, 66, 28), (24, 61, 66, 63), (18, 49, 66, 61), (18, 61, 67, 50), (24, 62, 67, 61), (9, 57, 67, 62), (10, 56, 68, 51), (23, 55, 68, 56), (18, 50, 68, 55), (18, 55, 69, 49), (23, 53, 69, 55), (17, 39, 69, 53), (17, 53, 70, 40), (23, 54, 70, 53), (12, 47, 70, 54), (11, 46, 71, 41), (22, 45, 71, 46), (17, 40, 71, 45), (17, 45, 72, 39), (22, 43, 72, 45), (19, 30, 72, 43), (19, 43, 73, 29), (22, 44, 73, 43), (14, 37, 73, 44), (13, 36, 74, 31), (21, 35, 74, 36), (19, 29, 74, 35), (19, 35, 75, 30), (21, 33, 75, 35), (20, 28, 75, 33), (20, 33, 76, 27), (21, 34, 76, 33), (16, 25, 76, 34), (16, 34, 77, 26), (21, 36, 77, 34), (13, 32, 77, 36), (14, 44, 78, 38), (22, 46, 78, 44), (11, 42, 78, 46), (12, 54, 79, 48), (23, 56, 79, 54), (10, 52, 79, 56), (9, 62, 80, 58), (24, 64, 80, 62), (15, 60, 80, 64)])
me_lorry_ore.polygons.foreach_set('use_smooth', [True] * 64)
me_lorry_ore.materials.append(mat_ruststeel_ore)
me_lorry_ore.use_remesh_preserve_volume = False
me_lorry_ore.use_remesh_preserve_attributes = False
me_lorry_ore.use_mirror_vertex_groups = False
me_lorry_ore.update()
me_cube_006 = bpy.data.meshes.new('Cube.006')
me_cube_006.from_pydata([(-0.2, 1.68, -5.0), (-0.2, -1.68, -5.0), (-0.2, -0.7239, 0.2062), (-0.2, 0.7239, 0.2062), (0.2, 1.68, -5.0), (0.2, -1.68, -5.0), (0.2, -0.7239, 0.2062), (0.2, 0.7239, 0.2062), (-0.01343, 0.1956, -0.5514), (-0.01343, 9.416e-07, -0.6324), (-0.01343, -0.1955, -0.5514), (-0.01343, -0.2765, -0.3559), (-0.01343, -0.1955, -0.1603), (-0.01343, 9.57e-07, -0.07933), (-0.01343, 0.1956, -0.1603), (-0.01343, 0.2766, -0.3559), (0.5416, 0.1956, -0.5514), (0.5416, 1.124e-06, -0.6324), (0.5416, -0.1955, -0.5514), (0.5416, -0.2765, -0.3559), (0.5416, -0.1955, -0.1603), (0.5416, 1.137e-06, -0.07933), (0.5416, 0.1956, -0.1603), (0.5416, 0.2766, -0.3559), (-0.01343, 9.537e-07, -0.3559), (0.5416, 9.537e-07, -0.3559)], [], [(0, 1, 2, 3), (4, 7, 6, 5), (0, 4, 5, 1), (1, 5, 6, 2), (2, 6, 7, 3), (4, 0, 3, 7), (24, 8, 9), (25, 17, 16), (24, 9, 10), (25, 18, 17), (24, 10, 11), (25, 19, 18), (24, 11, 12), (25, 20, 19), (24, 12, 13), (25, 21, 20), (24, 13, 14), (25, 22, 21), (24, 14, 15), (25, 23, 22), (24, 15, 8), (25, 16, 23), (8, 16, 17, 9), (9, 17, 18, 10), (10, 18, 19, 11), (11, 19, 20, 12), (12, 20, 21, 13), (13, 21, 22, 14), (14, 22, 23, 15), (15, 23, 16, 8)])
me_cube_006.polygons.foreach_set('use_smooth', [0, 0, 0, 0, 0, 0, 1, 1, 1, 1, 1, 1, 1, 1, 1, 1, 1, 1, 1, 1, 1, 1, 1, 1, 1, 1, 1, 1, 1, 1])
me_cube_006.materials.append(mat_wood_pine)
me_cube_006.use_remesh_preserve_volume = False
me_cube_006.use_remesh_preserve_attributes = False
me_cube_006.use_mirror_vertex_groups = False
me_cube_006.update()
me_lorry_wheel = bpy.data.meshes.new('Lorry_wheel')
me_lorry_wheel.from_pydata([(1.0, 1.0, -1.49e-07), (1.414, -6.182e-08, -2.086e-07), (1.0, -1.0, -2.682e-07), (-1.236e-07, -1.414, -2.682e-07), (-1.0, -1.0, -2.682e-07), (-1.414, 1.686e-08, -2.086e-07), (-1.0, 1.0, -1.49e-07), (-4.271e-07, 1.414, -8.941e-08), (1.0, 1.0, 0.09501), (1.414, 9.323e-07, 0.09501), (1.0, -1.0, 0.09501), (-3.373e-08, -1.414, 0.09501), (-1.0, -1.0, 0.09501), (-1.414, 9.998e-07, 0.09501), (-1.0, 1.0, 0.09501), (1.843e-06, 1.414, 0.09501), (0.0, 4.441e-14, -2.086e-07), (0.7702, 0.7702, 0.2), (1.42e-06, 1.089, 0.2), (-0.7702, 0.7702, 0.2), (-1.089, 7.837e-07, 0.2), (-0.7702, -0.7702, 0.2), (-2.598e-08, -1.089, 0.2), (0.7702, -0.7702, 0.2), (1.089, 7.318e-07, 0.2), (1.089, 7.079e-07, 0.6669), (0.7702, 0.7702, 0.6669), (0.7702, -0.7702, 0.6669), (-2.598e-08, -1.089, 0.6669), (-0.7702, -0.7702, 0.6669), (-1.089, 7.599e-07, 0.6669), (-0.7702, 0.7702, 0.6669), (1.42e-06, 1.089, 0.6669), (-5.293e-24, 3.705e-08, 0.6669)], [], [(16, 0, 1), (16, 1, 2), (16, 2, 3), (16, 3, 4), (16, 4, 5), (16, 5, 6), (16, 6, 7), (7, 0, 16), (0, 8, 9, 1), (1, 9, 10, 2), (2, 10, 11, 3), (3, 11, 12, 4), (4, 12, 13, 5), (5, 13, 14, 6), (6, 14, 15, 7), (8, 0, 7, 15), (8, 15, 18, 17), (15, 14, 19, 18), (14, 13, 20, 19), (13, 12, 21, 20), (12, 11, 22, 21), (11, 10, 23, 22), (10, 9, 24, 23), (9, 8, 17, 24), (24, 17, 26, 25), (23, 24, 25, 27), (22, 23, 27, 28), (21, 22, 28, 29), (20, 21, 29, 30), (19, 20, 30, 31), (18, 19, 31, 32), (17, 18, 32, 26), (33, 25, 26), (33, 27, 25), (33, 28, 27), (33, 29, 28), (33, 30, 29), (33, 31, 30), (33, 32, 31), (33, 26, 32)])
me_lorry_wheel.polygons.foreach_set('use_smooth', [True] * 40)
_k = {(0, 1): 1.0, (1, 2): 1.0, (2, 3): 1.0, (3, 4): 1.0, (4, 5): 1.0, (5, 6): 1.0, (6, 7): 1.0, (0, 7): 1.0, (8, 9): 1.0, (9, 10): 1.0, (10, 11): 1.0, (11, 12): 1.0, (12, 13): 1.0, (13, 14): 1.0, (14, 15): 1.0, (8, 15): 1.0, (17, 18): 1.0, (18, 19): 1.0, (19, 20): 1.0, (20, 21): 1.0, (21, 22): 1.0, (22, 23): 1.0, (23, 24): 1.0, (17, 24): 1.0, (25, 26): 1.0, (25, 27): 1.0, (27, 28): 1.0, (28, 29): 1.0, (29, 30): 1.0, (30, 31): 1.0, (31, 32): 1.0, (26, 32): 1.0}
me_lorry_wheel.attributes.new('crease_edge', 'FLOAT', 'EDGE').data.foreach_set('value', [_k.get((min(e.vertices), max(e.vertices)), 0.0) for e in me_lorry_wheel.edges])
me_lorry_wheel.materials.append(mat_metal_corroded)
me_lorry_wheel.use_remesh_preserve_volume = False
me_lorry_wheel.use_remesh_preserve_attributes = False
me_lorry_wheel.use_mirror_vertex_groups = False
me_lorry_wheel.update()
me_cube_005 = bpy.data.meshes.new('Cube.005')
me_cube_005.from_pydata([(4.947, 3.363, -0.4166), (4.947, -3.363, -0.4166), (-4.947, -3.363, -0.4166), (-4.947, 3.363, -0.4166), (5.437, 4.073, 7.666), (5.437, -4.073, 7.666), (-5.437, -4.073, 7.666), (-5.437, 4.073, 7.666), (5.258, 3.906, 7.666), (5.258, -3.906, 7.666), (-5.258, -3.906, 7.666), (-5.258, 3.906, 7.666), (4.898, 3.102, -0.1177), (-4.898, 3.102, -0.1177), (-4.898, -3.102, -0.1177), (4.898, -3.102, -0.1177), (-3.673, -3.363, -0.4166), (-3.673, 3.363, -0.4166), (-3.673, -4.073, 7.666), (-3.673, 4.073, 7.666), (-3.703, -3.906, 7.666), (-3.703, 3.906, 7.666), (-3.703, 3.102, -0.1177), (-3.703, -3.102, -0.1177), (3.782, 3.102, -0.1177), (3.782, -3.102, -0.1177), (3.782, -3.906, 7.666), (3.782, 3.906, 7.666), (3.752, 4.073, 7.666), (3.752, -4.073, 7.666), (3.752, 3.363, -0.4166), (3.752, -3.363, -0.4166)], [], [(0, 1, 31, 30), (0, 4, 5, 1), (1, 5, 29, 31), (2, 6, 7, 3), (4, 0, 30, 28), (5, 4, 8, 9), (6, 18, 20, 10), (7, 6, 10, 11), (4, 28, 27, 8), (8, 27, 24, 12), (11, 10, 14, 13), (10, 20, 23, 14), (9, 8, 12, 15), (12, 24, 25, 15), (22, 13, 14, 23), (20, 26, 25, 23), (21, 11, 13, 22), (19, 7, 11, 21), (18, 29, 26, 20), (17, 3, 7, 19), (18, 6, 2, 16), (16, 2, 3, 17), (29, 5, 9, 26), (26, 9, 15, 25), (24, 22, 23, 25), (27, 21, 22, 24), (28, 19, 21, 27), (30, 17, 19, 28), (29, 18, 16, 31), (31, 16, 17, 30)])
me_cube_005.polygons.foreach_set('use_smooth', [True] * 30)
_k = {(4, 5): 1.0, (6, 7): 1.0, (8, 9): 1.0, (10, 11): 1.0, (10, 20): 1.0, (11, 21): 1.0, (7, 19): 1.0, (6, 18): 1.0, (5, 29): 1.0, (18, 29): 1.0, (9, 26): 1.0, (20, 26): 1.0, (21, 27): 1.0, (8, 27): 1.0, (4, 28): 1.0, (19, 28): 1.0}
me_cube_005.attributes.new('crease_edge', 'FLOAT', 'EDGE').data.foreach_set('value', [_k.get((min(e.vertices), max(e.vertices)), 0.0) for e in me_cube_005.edges])
me_cube_005.materials.append(mat_metal_corroded)
me_cube_005.use_remesh_preserve_volume = False
me_cube_005.use_remesh_preserve_attributes = False
me_cube_005.use_mirror_vertex_groups = False
me_cube_005.update()
me_cube_004 = bpy.data.meshes.new('Cube.004')
me_cube_004.from_pydata([(6.0, 2.8, -0.2), (6.0, -2.8, -0.2), (-6.0, -2.8, -0.2), (-6.0, 2.8, -0.2), (6.0, 2.8, 0.2), (6.0, -2.8, 0.2), (-6.0, -2.8, 0.2), (-6.0, 2.8, 0.2)], [], [(0, 1, 2, 3), (4, 7, 6, 5), (0, 4, 5, 1), (1, 5, 6, 2), (2, 6, 7, 3), (4, 0, 3, 7)])
me_cube_004.materials.append(mat_wood_pine)
me_cube_004.use_remesh_preserve_volume = False
me_cube_004.use_remesh_preserve_attributes = False
me_cube_004.use_mirror_vertex_groups = False
me_cube_004.update()
me_lorry_axis = bpy.data.meshes.new('Lorry_axis')
me_lorry_axis.from_pydata([(0.1, 0.1, -3.0), (0.1414, 2.169e-07, -3.0), (0.1, -0.1, -3.0), (-1.236e-08, -0.1414, -3.0), (-0.1, -0.1, -3.0), (-0.1414, 2.248e-07, -3.0), (-0.1, 0.1, -3.0), (-4.271e-08, 0.1414, -3.0), (0.1, 0.1, 3.0), (0.1414, -1.36e-07, 3.0), (0.1, -0.1, 3.0), (-3.373e-09, -0.1414, 3.0), (-0.1, -0.1, 3.0), (-0.1414, -1.292e-07, 3.0), (-0.1, 0.1, 3.0), (1.843e-07, 0.1414, 3.0), (0.0, 2.231e-07, -3.0), (0.0, -2.231e-07, 3.0)], [], [(16, 0, 1), (17, 9, 8), (16, 1, 2), (17, 10, 9), (16, 2, 3), (17, 11, 10), (16, 3, 4), (17, 12, 11), (16, 4, 5), (17, 13, 12), (16, 5, 6), (17, 14, 13), (16, 6, 7), (17, 15, 14), (7, 0, 16), (17, 8, 15), (0, 8, 9, 1), (1, 9, 10, 2), (2, 10, 11, 3), (3, 11, 12, 4), (4, 12, 13, 5), (5, 13, 14, 6), (6, 14, 15, 7), (8, 0, 7, 15)])
me_lorry_axis.polygons.foreach_set('use_smooth', [True] * 24)
_k = {(0, 1): 1.0, (8, 9): 1.0, (1, 2): 1.0, (9, 10): 1.0, (2, 3): 1.0, (10, 11): 1.0, (3, 4): 1.0, (11, 12): 1.0, (4, 5): 1.0, (12, 13): 1.0, (5, 6): 1.0, (13, 14): 1.0, (6, 7): 1.0, (14, 15): 1.0, (0, 7): 1.0, (8, 15): 1.0}
me_lorry_axis.attributes.new('crease_edge', 'FLOAT', 'EDGE').data.foreach_set('value', [_k.get((min(e.vertices), max(e.vertices)), 0.0) for e in me_lorry_axis.edges])
me_lorry_axis.materials.append(mat_metal_corroded)
me_lorry_axis.use_remesh_preserve_volume = False
me_lorry_axis.use_remesh_preserve_attributes = False
me_lorry_axis.use_mirror_vertex_groups = False
me_lorry_axis.update()
me_tunnel_002 = bpy.data.meshes.new('Tunnel.002')
me_tunnel_002.from_pydata([(0.1593, -0.2, 0.0864), (0.2093, -0.2, 0.0), (-0.03, -0.2, 0.0864), (-0.03, -0.2, 0.0), (0.1593, -0.1912, 0.0864), (0.2093, -0.1912, 0.0), (-0.03, 0.5239, 0.0), (-0.03, 0.5239, 0.0864), (-0.01968, -0.1912, 0.0), (-0.01968, -0.1912, 0.0864), (-0.01968, 0.5239, 0.0), (-0.01968, 0.5239, 0.0864), (0.2003, -0.1912, 0.0), (0.1503, -0.1912, 0.0864), (0.1498, -0.2, 0.0864), (0.1998, -0.2, 0.0), (0.2093, -0.2, 0.01828), (0.2093, -0.1912, 0.01828), (-0.01968, -0.1912, 0.01827), (-0.01968, 0.5239, 0.01827), (-0.03, 0.5239, 0.01827), (-0.03, -0.2, 0.01828), (0.1998, -0.2, 0.01828), (0.2003, -0.1912, 0.01828), (0.2003, 0.5163, 0.01828), (0.2003, 0.5163, 0.0), (-0.01968, 0.5163, 0.0), (-0.01968, 0.5163, 0.0864), (-0.03, 0.5162, 0.0864), (-0.03, 0.5162, 0.0), (-0.03, 0.5162, 0.01827), (-0.01968, 0.5163, 0.01827), (0.2093, 0.5239, 0.0), (0.2093, 0.5239, 0.01827)], [], [(4, 0, 16, 17), (4, 17, 23, 13), (8, 26, 31, 18), (6, 20, 19, 10), (0, 4, 13, 14), (2, 9, 27, 28), (2, 28, 30, 21), (0, 14, 22, 16), (3, 29, 26, 8), (1, 15, 12, 5), (15, 3, 8, 12), (14, 2, 21, 22), (13, 9, 2, 14), (12, 8, 18, 23), (18, 9, 13, 23), (21, 3, 15, 22), (22, 15, 1, 16), (20, 6, 29, 30), (20, 7, 11, 19), (19, 11, 27, 31), (16, 1, 5, 17), (23, 17, 33, 24), (17, 5, 32, 33), (12, 23, 24, 25), (5, 12, 25, 32), (27, 9, 18, 31), (29, 3, 21, 30), (29, 6, 10, 26), (28, 7, 20, 30), (27, 11, 7, 28), (31, 26, 25, 24), (26, 10, 32, 25), (19, 31, 24, 33), (10, 19, 33, 32)])
me_tunnel_002.materials.append(mat_wood_pine)
me_tunnel_002.use_remesh_preserve_volume = False
me_tunnel_002.use_remesh_preserve_attributes = False
me_tunnel_002.use_mirror_vertex_groups = False
me_tunnel_002.update()
me_rail_wood_001 = bpy.data.meshes.new('Rail_wood.001')
me_rail_wood_001.from_pydata([(0.01, 0.05, -0.01), (0.01, -0.05, -0.01), (-0.01, -0.05, -0.01), (-0.01, 0.05, -0.01), (0.01, 0.05, 0.01), (0.01, -0.05, 0.01), (-0.01, -0.05, 0.01), (-0.01, 0.05, 0.01)], [], [(0, 1, 2, 3), (4, 7, 6, 5), (0, 4, 5, 1), (1, 5, 6, 2), (2, 6, 7, 3), (4, 0, 3, 7)])
me_rail_wood_001.materials.append(mat_wood_pine)
me_rail_wood_001.use_remesh_preserve_volume = False
me_rail_wood_001.use_remesh_preserve_attributes = False
me_rail_wood_001.use_mirror_vertex_groups = False
me_rail_wood_001.update()
me_tunnel = bpy.data.meshes.new('Tunnel')
me_tunnel.from_pydata([(1.45, 0.2, -0.07747), (1.45, -0.2, -0.07747), (0.55, -0.2, -0.07747), (0.55, 0.2, -0.07747), (1.45, 0.2, 0.1876), (1.45, -0.2, 0.1876), (0.55, -0.2, 0.1876), (0.55, 0.2, 0.1876), (1.45, -0.1717, -0.07747), (0.55, -0.1717, -0.07747), (0.55, -0.1517, 0.1876), (1.45, -0.1517, 0.1876), (0.55, 0.1438, 0.1876), (0.55, 0.1638, -0.07747), (1.45, 0.1438, 0.1876), (1.45, 0.1638, -0.07747), (1.45, 0.2, 0.1451), (1.45, -0.2, 0.1451), (0.55, -0.2, 0.1451), (0.55, 0.2, 0.1451), (0.55, -0.1717, 0.1651), (1.45, -0.1717, 0.1651), (0.55, 0.1638, 0.1651), (1.45, 0.1638, 0.1651)], [], [(0, 15, 13, 3), (4, 7, 12, 14), (0, 16, 23, 15), (1, 17, 18, 2), (2, 18, 20, 9), (4, 16, 19, 7), (10, 12, 22, 20), (11, 5, 17, 21), (10, 6, 5, 11), (8, 1, 2, 9), (12, 7, 19, 22), (14, 11, 21, 23), (12, 10, 11, 14), (19, 3, 13, 22), (17, 1, 8, 21), (16, 0, 3, 19), (18, 6, 10, 20), (17, 5, 6, 18), (16, 4, 14, 23), (8, 9, 20, 21), (13, 15, 23, 22), (20, 22, 23, 21)])
me_tunnel.materials.append(mat_wood_pine)
me_tunnel.use_remesh_preserve_volume = False
me_tunnel.use_remesh_preserve_attributes = False
me_tunnel.use_mirror_vertex_groups = False
me_tunnel.update()
me_mountain = bpy.data.meshes.new('Mountain')
me_mountain.from_pydata([(0.725, 0.58, -0.07747), (0.655, -0.735, -0.07747), (0.03, -0.795, -0.07747), (0.67, -0.09, -0.07747), (-0.03, 0.605, -0.07747), (-0.725, -0.04, -0.07747), (-0.001165, -0.0002317, 1.372), (0.375, -0.845, -0.07747), (-0.31, -0.82, -0.07747), (0.67, 0.325, -0.07747), (0.6916, -0.4, -0.07747), (0.335, 0.675, -0.07747), (-0.4, 0.695, -0.07747), (-0.71, -0.44, -0.07747), (-0.68, 0.32, -0.07747), (0.308, -0.002556, 1.058), (0.007456, -0.4228, 0.494), (-0.02911, 0.3375, 0.9222), (-0.3344, -0.01295, 0.7016), (-0.3442, 0.3677, 0.5086), (0.3561, 0.347, 0.3891), (0.3708, -0.4073, 0.3726), (-0.3474, -0.3983, 0.4219), (-0.705, 0.415, -0.07747), (-0.7, 0.185, -0.07747), (-0.5403, -0.02868, 0.3016), (-0.1601, 0.008288, 1.243), (-0.01271, 0.5085, 0.5233), (-0.01851, 0.1837, 1.233), (-0.525, 0.685, -0.07747), (-0.215, 0.635, -0.07747), (-0.2957, 0.2118, 0.7298), (-0.5133, 0.3139, 0.15), (-0.151, 0.3736, 0.7302), (-0.3868, 0.5178, 0.06279), (0.52, 0.66, -0.07747), (0.165, 0.7, -0.07747), (0.5773, -0.03682, 0.1684), (0.1369, -0.01742, 1.13), (0.675, 0.455, -0.07747), (0.685, 0.14, -0.07747), (0.1812, 0.3257, 0.897), (0.3402, 0.5219, 0.1647), (0.3488, 0.1574, 0.4599), (0.5049, 0.3584, 0.1081), (0.6948, -0.56, -0.07747), (0.6914, -0.235, -0.07747), (0.03755, -0.6074, 0.01605), (0.02289, -0.2069, 1.136), (0.495, -0.795, -0.07747), (0.2, -0.815, -0.07747), (0.35, -0.1833, 1.005), (0.5353, -0.435, 0.08646), (0.1911, -0.4111, 0.59), (0.383, -0.5691, 0.06746), (-0.42, -0.855, -0.07747), (-0.165, -0.81, -0.07747), (-0.76, -0.65, -0.07747), (-0.785, -0.245, -0.07747), (-0.1694, -0.3947, 0.6928), (-0.3474, -0.6046, 0.2196), (-0.3329, -0.1857, 0.7529), (-0.5394, -0.4447, 0.1969), (-0.5549, -0.2136, 0.3373), (-0.169, -0.2081, 0.9611), (-0.1679, -0.6025, 0.1684), (0.2, -0.6334, 0.1008), (0.1742, -0.2073, 0.9236), (0.5375, -0.2239, 0.1898), (0.5173, 0.1619, 0.2456), (0.1626, 0.1704, 1.091), (0.1699, 0.5232, 0.2907), (-0.2051, 0.5148, 0.2833), (-0.1654, 0.1812, 1.138), (-0.5143, 0.1681, 0.3224), (-0.5538, 0.4688, -0.03043), (0.5012, 0.5117, 0.2865), (0.52, -0.6064, 0.1327), (-0.5199, -0.6598, 0.07992), (-0.74, -0.33, -0.07747), (-0.765, -0.14, -0.07747), (-0.4319, -0.4211, 0.2844), (-0.6366, -0.4427, 0.138), (-0.3416, -0.2974, 0.5974), (-0.3407, -0.0954, 0.6848), (-0.4344, -0.0154, 0.5263), (-0.638, -0.02761, 0.1531), (-0.5451, -0.3305, 0.1968), (-0.6892, -0.2203, 0.1307), (-0.4257, -0.1947, 0.5615), (-0.5548, -0.1217, 0.3298), (-0.2391, 0.0001524, 1.07), (-0.1038, 0.003045, 1.376), (-0.2678, -0.3969, 0.501), (-0.07961, -0.4114, 0.6431), (0.0168, -0.3074, 0.9114), (0.01251, -0.1113, 1.257), (-0.2589, -0.2026, 0.9056), (-0.1675, -0.09864, 1.111), (-0.1726, -0.3011, 0.7913), (-0.09932, -0.2001, 1.097), (0.02339, -0.5134, 0.199), (0.04195, -0.7015, -0.01362), (-0.3202, -0.718, 0.1576), (-0.3457, -0.4944, 0.3511), (-0.245, -0.82, -0.07747), (-0.075, -0.805, -0.07747), (-0.1653, -0.5051, 0.4117), (-0.07216, -0.5903, 0.2006), (-0.2491, -0.5952, 0.2104), (-0.1582, -0.7141, 0.06629), (0.285, -0.845, -0.07747), (0.115, -0.8, -0.07747), (0.3737, -0.7381, -0.05377), (0.3769, -0.5142, 0.1687), (0.2881, -0.4076, 0.4343), (0.09044, -0.4177, 0.6128), (0.303, -0.5845, 0.1203), (0.1943, -0.7251, -0.02273), (0.2019, -0.5105, 0.3134), (0.1202, -0.6232, 0.08836), (0.3696, -0.2861, 0.6509), (0.2731, -0.09632, 1.193), (0.2124, -0.006667, 1.064), (0.0797, -0.03892, 1.29), (0.1918, -0.3087, 0.6762), (0.09219, -0.1998, 1.058), (0.2433, -0.2005, 1.063), (0.1233, -0.1218, 1.128), (0.4275, -0.008831, 0.5291), (0.6374, -0.0922, 0.1496), (0.6151, -0.4118, -0.01834), (0.4497, -0.4173, 0.2082), (0.6577, -0.315, -0.07747), (0.68, -0.15, -0.07747), (0.4483, -0.1977, 0.4454), (0.5326, -0.1297, 0.2155), (0.546, -0.3289, 0.1481), (0.6421, -0.228, 0.1019), (0.69, 0.245, -0.07747), (0.69, 0.08952, -0.07747), (0.5884, 0.3535, 0.01944), (0.4298, 0.3607, 0.2226), (0.3494, 0.2508, 0.4025), (0.3357, 0.07647, 0.7314), (0.5249, 0.2575, 0.1131), (0.6193, 0.1521, 0.1191), (0.4404, 0.1551, 0.3181), (0.5745, 0.04684, 0.1687), (0.2734, 0.3325, 0.7109), (0.06621, 0.3215, 1.008), (-0.02378, 0.2627, 1.144), (-0.01381, 0.1001, 1.199), (0.2505, 0.1629, 0.753), (0.1561, 0.08551, 1.204), (0.1663, 0.2522, 0.9998), (0.07943, 0.1788, 1.218), (-0.02082, 0.4215, 0.7762), (-0.01314, 0.5536, 0.1796), (0.3563, 0.4304, 0.2657), (0.3281, 0.596, 0.01933), (0.265, 0.69, -0.07747), (0.06, 0.655, -0.07747), (0.1732, 0.4332, 0.5403), (0.08457, 0.5194, 0.3742), (0.2539, 0.5298, 0.2354), (0.1675, 0.6213, 0.02588), (-0.285, 0.625, -0.07747), (-0.13, 0.595, -0.07747), (-0.3725, 0.4361, 0.3532), (-0.3902, 0.5922, -0.0719), (-0.2372, 0.3734, 0.6166), (-0.08758, 0.3529, 0.82), (-0.2986, 0.523, 0.2354), (-0.2085, 0.5515, 0.1093), (-0.1835, 0.4414, 0.5274), (-0.111, 0.5159, 0.4622), (-0.3133, 0.302, 0.6235), (-0.3129, 0.09091, 0.7531), (-0.1425, 0.2911, 0.9935), (-0.09578, 0.1789, 1.149), (-0.2069, 0.2146, 0.9225), (-0.1679, 0.08144, 1.27), (-0.4453, 0.3436, 0.3354), (-0.5964, 0.31, 0.02595), (-0.685, 0.26, -0.07747), (-0.71, 0.075, -0.07747), (-0.4117, 0.1722, 0.5382), (-0.4632, 0.05796, 0.2966), (-0.5099, 0.2598, 0.2376), (-0.6151, 0.1682, 0.0556), (-0.665, 0.49, -0.07747), (-0.69, 0.385, -0.07747), (-0.57, 0.615, -0.07747), (-0.455, 0.66, -0.07747), (-0.5405, 0.3847, 0.006666), (-0.6271, 0.4531, -0.03959), (-0.4685, 0.5006, -0.06119), (-0.5506, 0.5594, -0.01642), (0.635, 0.655, -0.07747), (0.41, 0.67, -0.07747), (0.71, 0.52, -0.07747), (0.64, 0.395, -0.07747), (0.4134, 0.5146, 0.1227), (0.5157, 0.5752, 0.03999), (0.5143, 0.4224, 0.0665), (0.6356, 0.4821, -0.04759), (0.68, -0.655, -0.07747), (0.6774, -0.485, -0.07747), (0.565, -0.775, -0.07747), (0.445, -0.83, -0.07747), (0.5239, -0.5273, 0.1816), (0.6133, -0.5742, 0.06938), (0.4415, -0.6228, 0.1511), (0.497, -0.7008, 0.05296), (-0.475, -0.835, -0.07747), (-0.36, -0.845, -0.07747), (-0.72, -0.705, -0.07747), (-0.755, -0.535, -0.07747), (-0.4338, -0.6364, 0.1841), (-0.4382, -0.7689, -0.06231), (-0.5588, -0.5622, 0.1232), (-0.6571, -0.6617, 0.03058), (-0.6487, -0.5429, 0.237), (-0.4372, -0.526, 0.2395), (-0.3774, -0.7453, 0.05464), (0.4353, -0.7258, 0.008132), (0.4551, -0.5202, 0.1737), (0.6161, -0.5011, 0.04808), (0.601, 0.4223, 0.001378), (0.4254, 0.4357, 0.1592), (0.4119, 0.5857, 0.04264), (-0.4711, 0.5813, -0.03347), (-0.4516, 0.4114, 0.1654), (-0.6176, 0.3811, -0.007446), (-0.5991, 0.2512, 0.07014), (-0.4308, 0.2665, 0.4511), (-0.3669, 0.05983, 0.5531), (-0.2365, 0.09881, 1.015), (-0.2051, 0.3078, 0.8386), (-0.09502, 0.2661, 1.081), (-0.1043, 0.4347, 0.6476), (-0.2782, 0.4515, 0.4102), (-0.3062, 0.5846, 0.003725), (0.2588, 0.6111, 0.04845), (0.2661, 0.432, 0.4256), (0.07724, 0.4236, 0.7068), (0.07397, 0.2543, 1.12), (0.2622, 0.2501, 0.7472), (0.2485, 0.07696, 0.8785), (0.4297, 0.07531, 0.4589), (0.4344, 0.2578, 0.3161), (0.6056, 0.2588, 0.04419), (0.6388, -0.3259, 0.04957), (0.453, -0.3101, 0.2771), (0.4369, -0.1063, 0.5929), (0.187, -0.1026, 1.062), (0.2737, -0.3014, 0.6846), (0.09622, -0.3114, 0.8467), (0.1086, -0.5122, 0.3175), (0.2859, -0.5162, 0.2728), (0.2913, -0.7418, -0.01022), (-0.2499, -0.7077, 0.08184), (-0.2607, -0.4936, 0.3832), (-0.07326, -0.5046, 0.3548), (-0.08001, -0.3075, 0.8623), (-0.255, -0.2963, 0.7359), (-0.2491, -0.09962, 0.9635), (-0.4309, -0.1096, 0.545), (-0.4462, -0.3022, 0.4492), (-0.6406, -0.3355, 0.06379), (-0.6643, -0.131, 0.1479), (-0.1051, -0.1011, 1.264), (-0.06727, -0.6988, -0.006511), (0.1164, -0.7154, -0.03165), (0.07354, -0.1073, 1.232), (0.6261, -0.1364, 0.11), (0.6135, 0.08933, 0.1187), (0.0757, 0.08417, 1.311), (0.07327, 0.5899, 0.1726), (-0.1141, 0.5355, 0.1156), (-0.09009, 0.09039, 1.298), (-0.621, 0.07081, 0.1312), (-0.62, 0.535, -0.07747), (0.6542, 0.5599, -0.04876), (0.5774, -0.6721, -0.01701), (-0.58, -0.765, -0.07747), (-0.04892, 0.09563, 1.211), (-0.04881, 0.001402, 1.346), (-0.075, 0.595, -0.07747), (-0.0596, 0.5358, 0.1061), (0.002144, -0.6462, -0.05418), (0.0158, -0.7513, -0.05254), (-0.03923, -0.1066, 1.229), (-0.03013, -0.307, 0.8585), (-0.03262, -0.4176, 0.517), (-0.02112, -0.5089, 0.2205), (-0.05922, 0.4276, 0.7294), (-0.05602, 0.3446, 0.8838), (-0.05657, 0.2643, 1.124), (-0.05408, 0.1815, 1.161), (-0.05794, 0.5124, 0.5089), (-0.01306, -0.5976, 0.04263), (-0.03396, -0.2033, 1.088)], [], [(1, 207, 285, 209), (0, 199, 284, 201), (5, 86, 282, 186), (6, 152, 287, 288), (4, 289, 290, 158), (4, 158, 279, 162), (6, 124, 278, 152), (3, 130, 276, 134), (6, 96, 275, 124), (2, 112, 274, 102), (2, 102, 291, 292), (6, 288, 293, 96), (5, 80, 271, 86), (13, 82, 270, 79), (22, 83, 269, 81), (18, 85, 268, 84), (18, 84, 267, 91), (22, 93, 266, 83), (16, 95, 294, 295), (16, 295, 296, 101), (22, 104, 263, 93), (8, 105, 262, 103), (7, 113, 261, 111), (21, 115, 260, 114), (16, 101, 259, 116), (16, 116, 258, 95), (21, 121, 257, 115), (15, 123, 256, 122), (15, 122, 255, 129), (21, 132, 254, 121), (10, 133, 253, 131), (9, 141, 252, 139), (20, 143, 251, 142), (15, 129, 250, 144), (15, 144, 249, 123), (20, 149, 248, 143), (17, 151, 247, 150), (17, 150, 246, 157), (20, 159, 245, 149), (11, 161, 244, 160), (12, 170, 243, 167), (19, 171, 242, 169), (17, 157, 297, 298), (17, 298, 299, 151), (19, 177, 239, 171), (18, 91, 238, 178), (18, 178, 237, 85), (19, 183, 236, 177), (14, 185, 235, 184), (14, 184, 234, 192), (19, 169, 233, 183), (12, 194, 232, 170), (11, 160, 231, 200), (20, 142, 230, 159), (9, 202, 229, 141), (10, 131, 228, 208), (21, 114, 227, 132), (7, 210, 226, 113), (8, 103, 225, 216), (22, 81, 224, 104), (13, 218, 223, 82), (57, 222, 223, 218), (78, 221, 223, 222), (62, 82, 223, 221), (62, 221, 224, 81), (78, 219, 224, 221), (60, 104, 224, 219), (60, 219, 225, 103), (78, 220, 225, 219), (55, 216, 225, 220), (49, 214, 226, 210), (77, 213, 226, 214), (54, 113, 226, 213), (54, 213, 227, 114), (77, 211, 227, 213), (52, 132, 227, 211), (52, 211, 228, 131), (77, 212, 228, 211), (45, 208, 228, 212), (39, 206, 229, 202), (76, 205, 229, 206), (44, 141, 229, 205), (44, 205, 230, 142), (76, 203, 230, 205), (42, 159, 230, 203), (42, 203, 231, 160), (76, 204, 231, 203), (35, 200, 231, 204), (29, 198, 232, 194), (75, 197, 232, 198), (34, 170, 232, 197), (34, 197, 233, 169), (75, 195, 233, 197), (32, 183, 233, 195), (32, 195, 234, 184), (75, 196, 234, 195), (23, 192, 234, 196), (24, 190, 235, 185), (74, 189, 235, 190), (32, 184, 235, 189), (32, 189, 236, 183), (74, 187, 236, 189), (31, 177, 236, 187), (31, 187, 237, 178), (74, 188, 237, 187), (25, 85, 237, 188), (26, 182, 238, 91), (73, 181, 238, 182), (31, 178, 238, 181), (31, 181, 239, 177), (73, 179, 239, 181), (33, 171, 239, 179), (33, 179, 240, 172), (73, 180, 240, 179), (28, 151, 299, 300), (27, 301, 297, 157), (72, 175, 241, 176), (33, 172, 241, 175), (33, 175, 242, 171), (72, 173, 242, 175), (34, 169, 242, 173), (34, 173, 243, 170), (72, 174, 243, 173), (30, 167, 243, 174), (36, 166, 244, 161), (71, 165, 244, 166), (42, 160, 244, 165), (42, 165, 245, 159), (71, 163, 245, 165), (41, 149, 245, 163), (41, 163, 246, 150), (71, 164, 246, 163), (27, 157, 246, 164), (28, 156, 247, 151), (70, 155, 247, 156), (41, 150, 247, 155), (41, 155, 248, 149), (70, 153, 248, 155), (43, 143, 248, 153), (43, 153, 249, 144), (70, 154, 249, 153), (38, 123, 249, 154), (37, 148, 250, 129), (69, 147, 250, 148), (43, 144, 250, 147), (43, 147, 251, 143), (69, 145, 251, 147), (44, 142, 251, 145), (44, 145, 252, 141), (69, 146, 252, 145), (40, 139, 252, 146), (46, 138, 253, 133), (68, 137, 253, 138), (52, 131, 253, 137), (52, 137, 254, 132), (68, 135, 254, 137), (51, 121, 254, 135), (51, 135, 255, 122), (68, 136, 255, 135), (37, 129, 255, 136), (38, 128, 256, 123), (67, 127, 256, 128), (51, 122, 256, 127), (51, 127, 257, 121), (67, 125, 257, 127), (53, 115, 257, 125), (53, 125, 258, 116), (67, 126, 258, 125), (48, 95, 258, 126), (47, 120, 259, 101), (66, 119, 259, 120), (53, 116, 259, 119), (53, 119, 260, 115), (66, 117, 260, 119), (54, 114, 260, 117), (54, 117, 261, 113), (66, 118, 261, 117), (50, 111, 261, 118), (56, 110, 262, 105), (65, 109, 262, 110), (60, 103, 262, 109), (60, 109, 263, 104), (65, 107, 263, 109), (59, 93, 263, 107), (59, 107, 264, 94), (65, 108, 264, 107), (47, 101, 296, 302), (48, 303, 294, 95), (64, 99, 265, 100), (59, 94, 265, 99), (59, 99, 266, 93), (64, 97, 266, 99), (61, 83, 266, 97), (61, 97, 267, 84), (64, 98, 267, 97), (26, 91, 267, 98), (25, 90, 268, 85), (63, 89, 268, 90), (61, 84, 268, 89), (61, 89, 269, 83), (63, 87, 269, 89), (62, 81, 269, 87), (62, 87, 270, 82), (63, 88, 270, 87), (58, 79, 270, 88), (58, 88, 271, 80), (63, 90, 271, 88), (25, 86, 271, 90), (26, 98, 272, 92), (64, 100, 272, 98), (48, 96, 293, 303), (47, 302, 291, 102), (65, 110, 273, 108), (56, 106, 273, 110), (50, 118, 274, 112), (66, 120, 274, 118), (47, 102, 274, 120), (48, 126, 275, 96), (67, 128, 275, 126), (38, 124, 275, 128), (37, 136, 276, 130), (68, 138, 276, 136), (46, 134, 276, 138), (40, 146, 277, 140), (69, 148, 277, 146), (38, 154, 278, 124), (70, 156, 278, 154), (28, 152, 278, 156), (27, 164, 279, 158), (71, 166, 279, 164), (36, 162, 279, 166), (30, 174, 280, 168), (72, 176, 280, 174), (27, 158, 290, 301), (28, 300, 287, 152), (73, 182, 281, 180), (26, 92, 281, 182), (25, 188, 282, 86), (74, 190, 282, 188), (24, 186, 282, 190), (23, 196, 283, 191), (75, 198, 283, 196), (29, 193, 283, 198), (35, 204, 284, 199), (76, 206, 284, 204), (39, 201, 284, 206), (45, 212, 285, 207), (77, 214, 285, 212), (49, 209, 285, 214), (55, 220, 286, 215), (78, 222, 286, 220), (57, 217, 286, 222), (300, 180, 281, 287), (290, 280, 176, 301), (302, 108, 273, 291), (293, 272, 100, 303), (303, 100, 265, 294), (296, 264, 108, 302), (301, 176, 241, 297), (299, 240, 180, 300), (298, 172, 240, 299), (297, 241, 172, 298), (295, 94, 264, 296), (294, 265, 94, 295), (288, 92, 272, 293), (291, 273, 106, 292), (289, 168, 280, 290), (287, 281, 92, 288)])
me_mountain.polygons.foreach_set('use_smooth', [True] * 268)
_k = {(215, 286): 1.0, (217, 286): 1.0, (1, 207): 1.0, (207, 285): 0.03922, (209, 285): 0.01176, (1, 209): 1.0, (0, 199): 1.0, (0, 201): 1.0, (191, 283): 1.0, (193, 283): 1.0, (5, 186): 1.0, (6, 152): 1.0, (92, 281): 1.0, (4, 162): 1.0, (6, 124): 1.0, (124, 278): 1.0, (152, 278): 1.0, (140, 277): 1.0, (3, 130): 1.0, (3, 134): 1.0, (6, 96): 1.0, (96, 275): 0.67843, (124, 275): 0.77255, (2, 112): 1.0, (92, 272): 0.59608, (5, 80): 1.0, (13, 79): 1.0, (22, 81): 0.06667, (16, 95): 0.03137, (22, 104): 0.15686, (104, 263): 0.38039, (8, 105): 1.0, (105, 262): 0.81961, (103, 262): 1.0, (8, 103): 1.0, (7, 111): 1.0, (114, 260): 0.14118, (21, 114): 0.28235, (116, 258): 0.32549, (95, 258): 0.27059, (21, 121): 0.07843, (121, 257): 0.8, (115, 257): 0.18431, (15, 123): 0.55686, (123, 256): 1.0, (122, 256): 0.83137, (15, 122): 0.77647, (122, 255): 0.49412, (21, 132): 0.29804, (132, 254): 0.25098, (121, 254): 0.05882, (10, 133): 1.0, (133, 253): 0.03137, (131, 253): 0.58039, (10, 131): 0.42353, (9, 139): 1.0, (20, 143): 0.63529, (143, 251): 0.29412, (142, 251): 0.10196, (20, 142): 0.3098, (15, 144): 1.0, (144, 249): 0.01176, (123, 249): 1.0, (20, 149): 1.0, (149, 248): 1.0, (143, 248): 0.66275, (17, 151): 0.24706, (151, 247): 0.73333, (150, 247): 0.41176, (17, 150): 0.04314, (150, 246): 0.00392, (17, 157): 0.02353, (20, 159): 0.41569, (159, 245): 0.41569, (149, 245): 1.0, (11, 161): 1.0, (12, 167): 1.0, (19, 171): 0.53333, (171, 242): 0.38431, (19, 169): 0.02353, (172, 241): 0.37255, (172, 240): 0.43137, (19, 177): 0.52941, (177, 239): 1.0, (171, 239): 1.0, (178, 238): 0.12941, (19, 183): 0.01176, (177, 236): 0.2902, (14, 185): 1.0, (14, 192): 1.0, (12, 194): 1.0, (11, 200): 1.0, (159, 230): 0.00392, (9, 202): 1.0, (131, 228): 1.0, (208, 228): 0.66275, (10, 208): 1.0, (114, 227): 0.99608, (132, 227): 1.0, (7, 210): 1.0, (210, 226): 0.01569, (113, 226): 0.08235, (103, 225): 1.0, (216, 225): 0.89412, (8, 216): 1.0, (81, 224): 0.39608, (104, 224): 0.81569, (13, 218): 1.0, (57, 218): 1.0, (78, 221): 0.36078, (221, 223): 0.02745, (78, 222): 0.07843, (62, 221): 0.14118, (221, 224): 0.57647, (62, 81): 0.09412, (78, 219): 0.97255, (219, 224): 1.0, (60, 104): 1.0, (60, 219): 1.0, (219, 225): 1.0, (60, 103): 1.0, (78, 220): 0.44314, (220, 225): 0.7451, (55, 216): 1.0, (55, 220): 0.17647, (49, 214): 0.13725, (214, 226): 0.44706, (49, 210): 1.0, (77, 213): 1.0, (213, 226): 0.78824, (77, 214): 1.0, (54, 113): 0.12941, (54, 213): 0.83137, (213, 227): 1.0, (54, 114): 0.51765, (77, 211): 1.0, (211, 227): 1.0, (52, 132): 1.0, (52, 211): 1.0, (211, 228): 1.0, (52, 131): 1.0, (77, 212): 1.0, (212, 228): 1.0, (45, 208): 1.0, (45, 212): 0.38039, (39, 202): 1.0, (35, 200): 1.0, (29, 194): 1.0, (23, 192): 1.0, (24, 185): 1.0, (187, 236): 0.01176, (31, 177): 0.77255, (31, 187): 0.25882, (31, 178): 0.23137, (26, 182): 0.6902, (182, 238): 0.14902, (26, 91): 0.04706, (73, 181): 0.60392, (181, 238): 0.5098, (73, 182): 0.56471, (31, 181): 0.77255, (181, 239): 1.0, (73, 179): 0.56471, (179, 239): 0.86667, (33, 171): 0.87843, (33, 179): 0.64706, (179, 240): 0.53333, (33, 172): 0.56863, (73, 180): 0.54902, (180, 240): 0.58039, (28, 151): 1.0, (176, 241): 0.05098, (72, 175): 0.00784, (175, 241): 0.31765, (33, 175): 0.61176, (175, 242): 0.19216, (30, 167): 1.0, (36, 161): 1.0, (71, 165): 0.01176, (165, 245): 0.25882, (71, 163): 0.24706, (163, 245): 0.7098, (41, 149): 0.8, (41, 163): 0.48235, (163, 246): 0.26667, (41, 150): 0.11765, (164, 246): 0.02745, (28, 156): 1.0, (156, 247): 1.0, (70, 155): 0.88627, (155, 247): 0.66275, (70, 156): 1.0, (41, 155): 0.41176, (155, 248): 0.69804, (70, 153): 0.61961, (153, 248): 0.6902, (43, 143): 0.27843, (43, 153): 0.29804, (153, 249): 1.0, (43, 144): 0.05098, (70, 154): 1.0, (154, 249): 0.86275, (38, 123): 0.85882, (38, 154): 1.0, (43, 147): 0.01569, (147, 251): 0.01569, (40, 139): 1.0, (138, 253): 0.00784, (46, 133): 1.0, (68, 137): 0.06275, (137, 253): 0.4, (52, 137): 0.98431, (137, 254): 0.21176, (51, 121): 1.0, (51, 135): 0.73333, (135, 255): 0.07843, (51, 122): 1.0, (38, 128): 1.0, (128, 256): 1.0, (67, 127): 0.97255, (127, 256): 1.0, (67, 128): 1.0, (51, 127): 0.87843, (127, 257): 1.0, (67, 125): 1.0, (125, 257): 0.86275, (53, 115): 0.01569, (53, 125): 0.4, (125, 258): 0.79216, (53, 116): 0.08627, (67, 126): 0.8549, (126, 258): 0.49412, (48, 95): 1.0, (48, 126): 0.52549, (117, 260): 0.00392, (54, 117): 0.07843, (50, 111): 1.0, (56, 110): 0.18039, (110, 262): 0.7451, (56, 105): 1.0, (65, 109): 0.62353, (109, 262): 1.0, (65, 110): 0.33333, (60, 109): 1.0, (109, 263): 0.62745, (65, 107): 0.03137, (107, 263): 0.00784, (65, 108): 0.01569, (26, 98): 0.0549, (58, 79): 1.0, (58, 80): 1.0, (26, 92): 0.99608, (48, 96): 1.0, (110, 273): 0.04706, (56, 106): 1.0, (50, 112): 1.0, (126, 275): 0.63137, (128, 275): 0.81569, (38, 124): 1.0, (46, 134): 1.0, (40, 140): 1.0, (154, 278): 1.0, (156, 278): 1.0, (28, 152): 1.0, (36, 162): 1.0, (30, 168): 1.0, (180, 281): 1.0, (182, 281): 1.0, (24, 186): 1.0, (23, 191): 1.0, (29, 193): 1.0, (35, 199): 1.0, (39, 201): 1.0, (212, 285): 0.41961, (45, 207): 1.0, (214, 285): 0.34902, (49, 209): 1.0, (220, 286): 0.04314, (55, 215): 1.0, (57, 217): 1.0, (28, 300): 1.0, (180, 300): 1.0, (152, 287): 1.0, (281, 287): 1.0, (96, 293): 0.19216, (272, 293): 0.19216, (48, 303): 0.09412, (100, 303): 0.09412, (157, 297): 0.12549, (241, 297): 0.12549, (151, 299): 0.45882, (240, 299): 0.45882, (17, 298): 0.17647, (172, 298): 0.17647, (6, 288): 1.0, (92, 288): 1.0, (4, 289): 1.0, (168, 289): 1.0}
me_mountain.attributes.new('crease_edge', 'FLOAT', 'EDGE').data.foreach_set('value', [_k.get((min(e.vertices), max(e.vertices)), 0.0) for e in me_mountain.edges])
me_mountain.materials.append(mat_stone_concrete)
me_mountain.use_remesh_preserve_volume = False
me_mountain.use_remesh_preserve_attributes = False
me_mountain.use_mirror_vertex_groups = False
me_mountain.update()
me_plane_128x48 = bpy.data.meshes.new('Plane_128x48')
me_plane_128x48.from_pydata([(1.0, 1.0, 0.0), (1.0, -1.0, 0.0), (-1.0, -1.0, 0.0), (-1.0, 1.0, 0.0), (-0.774, 0.774, 0.0), (-0.774, -0.774, 0.0), (0.774, -0.774, 0.0), (0.774, 0.774, 0.0)], [], [(0, 1, 6, 7), (1, 2, 5, 6), (2, 3, 4, 5), (3, 0, 7, 4)])
me_plane_128x48.materials.append(mat_plane_128x48)
me_plane_128x48.use_remesh_preserve_volume = False
me_plane_128x48.use_remesh_preserve_attributes = False
me_plane_128x48.use_mirror_vertex_groups = False
me_plane_128x48.update()
me_plane_64x24 = bpy.data.meshes.new('Plane_64x24')
me_plane_64x24.from_pydata([(1.0, 1.0, 0.0), (1.0, -1.0, 0.0), (-1.0, -1.0, 0.0), (-1.0, 1.0, 0.0), (0.7636, 0.7636, 0.0), (0.7636, -0.7636, 0.0), (-0.7636, -0.7636, 0.0), (-0.7636, 0.7636, 0.0)], [], [(0, 1, 5, 4), (1, 2, 6, 5), (2, 3, 7, 6), (3, 0, 4, 7)])
me_plane_64x24.materials.append(mat_plane_64x24)
me_plane_64x24.use_remesh_preserve_volume = False
me_plane_64x24.use_remesh_preserve_attributes = False
me_plane_64x24.use_mirror_vertex_groups = False
me_plane_64x24.update()
me_circle_001 = bpy.data.meshes.new('Circle.001')
me_circle_001.from_pydata([(0.9, 0.5, 0.0), (0.9, 0.4, 4.5e-16), (0.9, 0.3, 1.183e-17), (0.8768, 0.1853, -3.875e-15), (0.8119, 0.08813, 1.247e-16), (0.7147, 0.02318, -2.646e-15), (0.6, -1.892e-16, -9.461e-17), (0.5, 0.0, 0.0), (0.4, -2.838e-16, -1.419e-16), (0.3, -9.461e-17, -4.731e-17), (0.9, 1.0, 0.0), (0.9, 0.9, -8.527e-16), (0.9, 0.8, 9e-16), (0.9, 0.7, -9e-16), (0.9, 0.6, 2.365e-17), (0.2, -3.785e-16, -1.892e-16), (0.1, -1.892e-16, -9.461e-17), (0.0, 0.0, 0.0)], [(0, 1), (14, 0), (1, 2), (2, 3), (3, 4), (4, 5), (5, 6), (6, 7), (7, 8), (8, 9), (15, 9), (10, 11), (11, 12), (12, 13), (13, 14), (15, 16), (16, 17)], [])
me_circle_001.use_remesh_preserve_volume = False
me_circle_001.use_remesh_preserve_attributes = False
me_circle_001.use_mirror_vertex_groups = False
me_circle_001.update()
me_cube_003 = bpy.data.meshes.new('Cube.003')
me_cube_003.from_pydata([(0.01, 0.1, -0.005), (0.01, -1.118e-08, -0.005), (-0.01, -1.118e-08, -0.005), (-0.01, 0.1, -0.005), (0.01, 0.1, 0.005), (0.01, -7.078e-08, 0.005), (-0.01, -1.118e-08, 0.005), (-0.01, 0.1, 0.005)], [], [(0, 1, 2, 3), (4, 7, 6, 5), (0, 4, 5, 1), (1, 5, 6, 2), (2, 6, 7, 3), (4, 0, 3, 7)])
me_cube_003.materials.append(mat_wood_pine)
me_cube_003.use_remesh_preserve_volume = False
me_cube_003.use_remesh_preserve_attributes = False
me_cube_003.use_mirror_vertex_groups = False
me_cube_003.update()
me_mountain_base = bpy.data.meshes.new('Mountain_base')
me_mountain_base.from_pydata([(0.75, 0.75, -0.097), (0.75, -0.75, -0.07358), (-0.75, -0.75, 0.01106), (-0.75, 0.75, -0.01401), (0.02809, -0.7787, -0.07978), (0.703, -0.06579, -0.0192), (-0.02845, 0.7036, -0.03608), (-0.6752, -0.03774, -0.06713), (-0.001165, -0.0002317, 1.372), (0.3844, -0.7779, -0.06741), (-0.3603, -0.7904, -0.01363), (0.6863, 0.369, -0.0998), (0.7525, -0.4235, -0.0567), (0.3814, 0.7048, -0.03426), (-0.3984, 0.738, -0.01728), (-0.7177, -0.3984, -0.02423), (-0.6833, 0.3693, -0.0411), (0.308, -0.002556, 1.058), (0.007456, -0.4228, 0.494), (-0.02911, 0.3375, 0.9222), (-0.3344, -0.01295, 0.7016), (-0.3442, 0.3677, 0.5086), (0.3561, 0.347, 0.3891), (0.3706, -0.4038, 0.3728), (-0.349, -0.3968, 0.4218), (-0.7333, 0.5773, -0.04856), (-0.6963, 0.185, -0.004815), (-0.5188, -0.0274, 0.3004), (-0.1601, 0.008288, 1.243), (-0.01271, 0.5085, 0.5233), (-0.01851, 0.1837, 1.233), (-0.5756, 0.7382, -0.07599), (-0.2102, 0.7353, -0.02841), (-0.2957, 0.2118, 0.7298), (-0.5279, 0.3478, 0.15), (-0.151, 0.3736, 0.7302), (-0.3889, 0.5508, 0.06279), (0.5768, 0.7348, -0.02729), (0.1643, 0.7074, -0.02352), (0.5288, -0.0155, 0.1579), (0.1369, -0.01742, 1.13), (0.7199, 0.5421, -0.1239), (0.7047, 0.14, -0.01174), (0.1812, 0.3257, 0.897), (0.357, 0.5324, 0.147), (0.3488, 0.1574, 0.4599), (0.5152, 0.3648, 0.07679), (0.7643, -0.573, -0.008727), (0.7349, -0.2327, -0.02388), (0.03701, -0.5987, 0.01665), (0.02289, -0.2069, 1.136), (0.5539, -0.7609, -0.02643), (0.1951, -0.767, -0.06317), (0.35, -0.1833, 1.005), (0.5462, -0.4294, 0.08617), (0.1911, -0.4111, 0.59), (0.3796, -0.579, 0.0698), (-0.5459, -0.7783, -0.07446), (-0.1665, -0.8081, -0.002455), (-0.7256, -0.5626, -0.06748), (-0.7132, -0.2336, -0.05067), (-0.1694, -0.3947, 0.6928), (-0.365, -0.5768, 0.2196), (-0.3329, -0.1857, 0.7529), (-0.5339, -0.4114, 0.1958), (-0.5191, -0.2115, 0.3353), (-0.169, -0.2081, 0.9611), (-0.1681, -0.6024, 0.1684), (0.198, -0.601, 0.103), (0.1742, -0.2073, 0.9236), (0.5375, -0.2239, 0.1898), (0.5173, 0.1619, 0.2456), (0.1626, 0.1704, 1.091), (0.1699, 0.5232, 0.2907), (-0.2049, 0.5332, 0.2833), (-0.1654, 0.1812, 1.138), (-0.5141, 0.1681, 0.3224), (-0.5488, 0.5528, -0.03043), (0.5435, 0.5427, -0.09385), (0.5644, -0.5888, 0.1311), (-0.5442, -0.5839, 0.07992), (-0.707, -0.31, -0.02908), (-0.6958, -0.1337, 0.007469), (-0.4422, -0.4047, 0.2838), (-0.6249, -0.4024, 0.1081), (-0.3416, -0.2974, 0.5974), (-0.3407, -0.0954, 0.6848), (-0.4325, -0.01528, 0.5262), (-0.5993, -0.02531, 0.1509), (-0.5315, -0.3162, 0.1945), (-0.6241, -0.2147, 0.1268), (-0.4202, -0.1944, 0.5612), (-0.5233, -0.1198, 0.328), (-0.2391, 0.0001524, 1.07), (-0.1038, 0.003045, 1.376), (-0.2678, -0.3969, 0.501), (-0.07961, -0.4114, 0.6431), (0.0168, -0.3074, 0.9114), (0.01251, -0.1113, 1.257), (-0.2589, -0.2026, 0.9056), (-0.1675, -0.09864, 1.111), (-0.1726, -0.3011, 0.7913), (-0.09932, -0.2001, 1.097), (0.02334, -0.5125, 0.1991), (0.04102, -0.6867, -0.0126), (-0.3556, -0.6858, 0.1576), (-0.362, -0.4828, 0.3511), (-0.2606, -0.809, -0.02577), (-0.07725, -0.802, -0.05465), (-0.1653, -0.5051, 0.4117), (-0.07216, -0.5903, 0.2006), (-0.2576, -0.5876, 0.2104), (-0.1585, -0.714, 0.06629), (0.2821, -0.7793, -0.07996), (0.1144, -0.7684, -0.03815), (0.388, -0.6772, -0.05069), (0.3769, -0.4908, 0.1702), (0.288, -0.4062, 0.4344), (0.09044, -0.4177, 0.6128), (0.2901, -0.5952, 0.1232), (0.1916, -0.6809, -0.0197), (0.2012, -0.5003, 0.3141), (0.1189, -0.6028, 0.08975), (0.3696, -0.2861, 0.6509), (0.2731, -0.09632, 1.193), (0.2124, -0.006667, 1.064), (0.0797, -0.03892, 1.29), (0.1918, -0.3087, 0.6762), (0.09219, -0.1998, 1.058), (0.2433, -0.2005, 1.063), (0.1233, -0.1218, 1.128), (0.4275, -0.008831, 0.5291), (0.6175, -0.04723, 0.01453), (0.6404, -0.4178, -0.01958), (0.4497, -0.4096, 0.2087), (0.7438, -0.3217, -0.03844), (0.7141, -0.1485, -0.03572), (0.4483, -0.1977, 0.4454), (0.5326, -0.1297, 0.2155), (0.546, -0.3288, 0.1481), (0.6421, -0.228, 0.1019), (0.6888, 0.246, -0.04088), (0.7091, 0.04234, -0.05019), (0.6046, 0.3639, -0.01632), (0.432, 0.3621, 0.2208), (0.3494, 0.2508, 0.4025), (0.3357, 0.07647, 0.7314), (0.5249, 0.2575, 0.1131), (0.6193, 0.1521, 0.02794), (0.4404, 0.1551, 0.3181), (0.5223, 0.07409, 0.1793), (0.2734, 0.3325, 0.7109), (0.06621, 0.3215, 1.008), (-0.02378, 0.2627, 1.144), (-0.01381, 0.1001, 1.199), (0.2505, 0.1629, 0.753), (0.1561, 0.08551, 1.204), (0.1663, 0.2522, 0.9998), (0.07943, 0.1788, 1.218), (-0.02082, 0.4215, 0.7762), (-0.01314, 0.6, 0.1796), (0.3589, 0.432, 0.2656), (0.3606, 0.6165, -0.01074), (0.2813, 0.699, -0.003798), (0.05875, 0.7069, -0.04547), (0.1732, 0.4332, 0.5403), (0.08457, 0.5194, 0.3742), (0.2548, 0.5303, 0.2354), (0.1675, 0.624, 0.02588), (-0.3053, 0.7357, -0.008545), (-0.1282, 0.7151, -0.0471), (-0.3808, 0.4518, 0.3532), (-0.3945, 0.637, -0.08005), (-0.2372, 0.3734, 0.6166), (-0.08758, 0.3529, 0.82), (-0.2992, 0.5388, 0.2354), (-0.2052, 0.626, 0.1093), (-0.1835, 0.4414, 0.5274), (-0.111, 0.5169, 0.4622), (-0.3133, 0.302, 0.6235), (-0.3129, 0.09091, 0.7531), (-0.1425, 0.2911, 0.9935), (-0.09578, 0.1789, 1.149), (-0.2069, 0.2146, 0.9225), (-0.1679, 0.08144, 1.27), (-0.4539, 0.3583, 0.3354), (-0.606, 0.3543, 0.02595), (-0.6891, 0.2819, -0.07565), (-0.6837, 0.07723, -0.01592), (-0.4117, 0.1722, 0.5382), (-0.4679, 0.07657, 0.2996), (-0.514, 0.2668, 0.2376), (-0.6097, 0.1687, 0.05528), (-0.7392, 0.6578, -0.002329), (-0.7028, 0.4656, -0.08046), (-0.6696, 0.7504, -0.03137), (-0.4934, 0.742, -0.01397), (-0.5365, 0.4441, 0.006666), (-0.6342, 0.5595, -0.03959), (-0.4633, 0.556, -0.06119), (-0.5658, 0.6546, -0.0624), (0.66, 0.7399, -0.03903), (0.4825, 0.7236, -0.04579), (0.7315, 0.6457, -0.112), (0.7084, 0.4581, -0.08975), (0.4499, 0.5408, 0.02367), (0.5555, 0.6404, -0.06482), (0.5361, 0.4448, -0.03918), (0.6339, 0.5409, -0.1574), (0.7651, -0.6689, -0.02548), (0.7605, -0.5027, -0.006055), (0.6495, -0.7647, -0.07087), (0.4762, -0.7723, -0.09582), (0.5483, -0.5153, 0.1809), (0.6743, -0.5771, 0.0655), (0.4636, -0.5889, 0.152), (0.5536, -0.6714, 0.05145), (-0.6455, -0.7741, -0.1009), (-0.4552, -0.7916, -0.02052), (-0.7285, -0.6621, -0.009188), (-0.7156, -0.4754, -0.06839), (-0.4616, -0.5834, 0.1841), (-0.5407, -0.6841, -0.06231), (-0.5431, -0.5034, 0.08762), (-0.6338, -0.5766, -0.03036), (-0.6304, -0.4891, -0.005408), (-0.448, -0.4922, 0.2394), (-0.4539, -0.6823, 0.05464), (0.4706, -0.6766, 0.009179), (0.4652, -0.5003, 0.1744), (0.6568, -0.5037, 0.04548), (0.6162, 0.4546, -0.09525), (0.4429, 0.4467, 0.1081), (0.4647, 0.6287, -0.04868), (-0.4779, 0.645, -0.1202), (-0.4572, 0.4513, 0.1654), (-0.6233, 0.4618, -0.007446), (-0.6054, 0.2676, 0.07014), (-0.4308, 0.2665, 0.4511), (-0.3759, 0.07819, 0.5563), (-0.2365, 0.09881, 1.015), (-0.2051, 0.3078, 0.8386), (-0.09502, 0.2661, 1.081), (-0.1043, 0.4347, 0.6476), (-0.2785, 0.4519, 0.4102), (-0.3006, 0.6393, 0.003725), (0.2682, 0.617, 0.04826), (0.2661, 0.432, 0.4256), (0.07724, 0.4236, 0.7068), (0.07397, 0.2543, 1.12), (0.2622, 0.2501, 0.7472), (0.2485, 0.07696, 0.8785), (0.4297, 0.07531, 0.4589), (0.4344, 0.2578, 0.3161), (0.6059, 0.2589, 0.04419), (0.6428, -0.3274, 0.04938), (0.453, -0.3101, 0.2771), (0.4369, -0.1063, 0.5929), (0.187, -0.1026, 1.062), (0.2737, -0.3014, 0.6846), (0.09622, -0.3114, 0.8467), (0.1084, -0.5084, 0.3177), (0.2848, -0.4987, 0.274), (0.2893, -0.6822, -0.006238), (-0.265, -0.6945, 0.08184), (-0.2629, -0.4927, 0.3832), (-0.07326, -0.5046, 0.3548), (-0.08001, -0.3075, 0.8623), (-0.255, -0.2963, 0.7359), (-0.2491, -0.09962, 0.9635), (-0.4263, -0.1094, 0.5448), (-0.4337, -0.3013, 0.4485), (-0.621, -0.3137, 0.06039), (-0.6066, -0.1275, 0.1446), (-0.1051, -0.1011, 1.264), (-0.06736, -0.6975, -0.006419), (0.1145, -0.6863, -0.02966), (0.07354, -0.1073, 1.232), (0.6261, -0.1345, 0.08976), (0.6135, 0.05516, 0.0902), (0.0757, 0.08417, 1.311), (0.07327, 0.6107, 0.1726), (-0.1141, 0.6202, 0.1156), (-0.09009, 0.09039, 1.298), (-0.6011, 0.072, 0.13), (-0.6519, 0.6546, -0.05809), (0.6475, 0.6424, -0.1194), (0.6581, -0.6682, -0.02164), (-0.6414, -0.6687, -0.05042), (-0.04892, 0.09563, 1.211), (-0.04881, 0.001402, 1.346), (-0.07436, 0.7089, -0.08074), (-0.0596, 0.6093, 0.1061), (-0.008862, -0.6917, -0.05368), (-0.02039, -0.7894, -0.1117), (-0.03923, -0.1066, 1.229), (-0.03013, -0.307, 0.8585), (-0.03262, -0.4176, 0.517), (-0.02112, -0.5089, 0.2205), (-0.05922, 0.4276, 0.7294), (-0.05602, 0.3446, 0.8838), (-0.05657, 0.2643, 1.124), (-0.05408, 0.1815, 1.161), (-0.05794, 0.5124, 0.5089), (-0.01324, -0.5948, 0.04282), (-0.03396, -0.2033, 1.088)], [], [(2, 217, 288, 219), (1, 209, 287, 211), (0, 201, 286, 203), (3, 193, 285, 195), (7, 88, 284, 188), (8, 154, 289, 290), (6, 291, 292, 160), (6, 160, 281, 164), (8, 126, 280, 154), (5, 142, 279, 132), (5, 132, 278, 136), (8, 98, 277, 126), (4, 114, 276, 104), (4, 104, 293, 294), (8, 290, 295, 98), (7, 82, 273, 88), (15, 84, 272, 81), (24, 85, 271, 83), (20, 87, 270, 86), (20, 86, 269, 93), (24, 95, 268, 85), (18, 97, 296, 297), (18, 297, 298, 103), (24, 106, 265, 95), (10, 107, 264, 105), (9, 115, 263, 113), (23, 117, 262, 116), (18, 103, 261, 118), (18, 118, 260, 97), (23, 123, 259, 117), (17, 125, 258, 124), (17, 124, 257, 131), (23, 134, 256, 123), (12, 135, 255, 133), (11, 143, 254, 141), (22, 145, 253, 144), (17, 131, 252, 146), (17, 146, 251, 125), (22, 151, 250, 145), (19, 153, 249, 152), (19, 152, 248, 159), (22, 161, 247, 151), (13, 163, 246, 162), (14, 172, 245, 169), (21, 173, 244, 171), (19, 159, 299, 300), (19, 300, 301, 153), (21, 179, 241, 173), (20, 93, 240, 180), (20, 180, 239, 87), (21, 185, 238, 179), (16, 187, 237, 186), (16, 186, 236, 194), (21, 171, 235, 185), (14, 196, 234, 172), (13, 162, 233, 202), (22, 144, 232, 161), (11, 204, 231, 143), (12, 133, 230, 210), (23, 116, 229, 134), (9, 212, 228, 115), (10, 105, 227, 218), (24, 83, 226, 106), (15, 220, 225, 84), (59, 224, 225, 220), (80, 223, 225, 224), (64, 84, 225, 223), (64, 223, 226, 83), (80, 221, 226, 223), (62, 106, 226, 221), (62, 221, 227, 105), (80, 222, 227, 221), (57, 218, 227, 222), (51, 216, 228, 212), (79, 215, 228, 216), (56, 115, 228, 215), (56, 215, 229, 116), (79, 213, 229, 215), (54, 134, 229, 213), (54, 213, 230, 133), (79, 214, 230, 213), (47, 210, 230, 214), (41, 208, 231, 204), (78, 207, 231, 208), (46, 143, 231, 207), (46, 207, 232, 144), (78, 205, 232, 207), (44, 161, 232, 205), (44, 205, 233, 162), (78, 206, 233, 205), (37, 202, 233, 206), (31, 200, 234, 196), (77, 199, 234, 200), (36, 172, 234, 199), (36, 199, 235, 171), (77, 197, 235, 199), (34, 185, 235, 197), (34, 197, 236, 186), (77, 198, 236, 197), (25, 194, 236, 198), (26, 192, 237, 187), (76, 191, 237, 192), (34, 186, 237, 191), (34, 191, 238, 185), (76, 189, 238, 191), (33, 179, 238, 189), (33, 189, 239, 180), (76, 190, 239, 189), (27, 87, 239, 190), (28, 184, 240, 93), (75, 183, 240, 184), (33, 180, 240, 183), (33, 183, 241, 179), (75, 181, 241, 183), (35, 173, 241, 181), (35, 181, 242, 174), (75, 182, 242, 181), (30, 153, 301, 302), (29, 303, 299, 159), (74, 177, 243, 178), (35, 174, 243, 177), (35, 177, 244, 173), (74, 175, 244, 177), (36, 171, 244, 175), (36, 175, 245, 172), (74, 176, 245, 175), (32, 169, 245, 176), (38, 168, 246, 163), (73, 167, 246, 168), (44, 162, 246, 167), (44, 167, 247, 161), (73, 165, 247, 167), (43, 151, 247, 165), (43, 165, 248, 152), (73, 166, 248, 165), (29, 159, 248, 166), (30, 158, 249, 153), (72, 157, 249, 158), (43, 152, 249, 157), (43, 157, 250, 151), (72, 155, 250, 157), (45, 145, 250, 155), (45, 155, 251, 146), (72, 156, 251, 155), (40, 125, 251, 156), (39, 150, 252, 131), (71, 149, 252, 150), (45, 146, 252, 149), (45, 149, 253, 145), (71, 147, 253, 149), (46, 144, 253, 147), (46, 147, 254, 143), (71, 148, 254, 147), (42, 141, 254, 148), (48, 140, 255, 135), (70, 139, 255, 140), (54, 133, 255, 139), (54, 139, 256, 134), (70, 137, 256, 139), (53, 123, 256, 137), (53, 137, 257, 124), (70, 138, 257, 137), (39, 131, 257, 138), (40, 130, 258, 125), (69, 129, 258, 130), (53, 124, 258, 129), (53, 129, 259, 123), (69, 127, 259, 129), (55, 117, 259, 127), (55, 127, 260, 118), (69, 128, 260, 127), (50, 97, 260, 128), (49, 122, 261, 103), (68, 121, 261, 122), (55, 118, 261, 121), (55, 121, 262, 117), (68, 119, 262, 121), (56, 116, 262, 119), (56, 119, 263, 115), (68, 120, 263, 119), (52, 113, 263, 120), (58, 112, 264, 107), (67, 111, 264, 112), (62, 105, 264, 111), (62, 111, 265, 106), (67, 109, 265, 111), (61, 95, 265, 109), (61, 109, 266, 96), (67, 110, 266, 109), (49, 103, 298, 304), (50, 305, 296, 97), (66, 101, 267, 102), (61, 96, 267, 101), (61, 101, 268, 95), (66, 99, 268, 101), (63, 85, 268, 99), (63, 99, 269, 86), (66, 100, 269, 99), (28, 93, 269, 100), (27, 92, 270, 87), (65, 91, 270, 92), (63, 86, 270, 91), (63, 91, 271, 85), (65, 89, 271, 91), (64, 83, 271, 89), (64, 89, 272, 84), (65, 90, 272, 89), (60, 81, 272, 90), (60, 90, 273, 82), (65, 92, 273, 90), (27, 88, 273, 92), (28, 100, 274, 94), (66, 102, 274, 100), (50, 98, 295, 305), (49, 304, 293, 104), (67, 112, 275, 110), (58, 108, 275, 112), (52, 120, 276, 114), (68, 122, 276, 120), (49, 104, 276, 122), (50, 128, 277, 98), (69, 130, 277, 128), (40, 126, 277, 130), (39, 138, 278, 132), (70, 140, 278, 138), (48, 136, 278, 140), (42, 148, 279, 142), (71, 150, 279, 148), (39, 132, 279, 150), (40, 156, 280, 126), (72, 158, 280, 156), (30, 154, 280, 158), (29, 166, 281, 160), (73, 168, 281, 166), (38, 164, 281, 168), (32, 176, 282, 170), (74, 178, 282, 176), (29, 160, 292, 303), (30, 302, 289, 154), (75, 184, 283, 182), (28, 94, 283, 184), (27, 190, 284, 88), (76, 192, 284, 190), (26, 188, 284, 192), (25, 198, 285, 193), (77, 200, 285, 198), (31, 195, 285, 200), (37, 206, 286, 201), (78, 208, 286, 206), (41, 203, 286, 208), (47, 214, 287, 209), (79, 216, 287, 214), (51, 211, 287, 216), (57, 222, 288, 217), (80, 224, 288, 222), (59, 219, 288, 224), (302, 182, 283, 289), (292, 282, 178, 303), (304, 110, 275, 293), (295, 274, 102, 305), (305, 102, 267, 296), (298, 266, 110, 304), (303, 178, 243, 299), (301, 242, 182, 302), (300, 174, 242, 301), (299, 243, 174, 300), (297, 96, 266, 298), (296, 267, 96, 297), (290, 94, 274, 295), (293, 275, 108, 294), (291, 170, 282, 292), (289, 283, 94, 290)])
me_mountain_base.polygons.foreach_set('use_smooth', [True] * 272)
_k = {(209, 287): 0.03922, (211, 287): 0.01176, (8, 154): 1.0, (94, 283): 1.0, (8, 126): 1.0, (126, 280): 1.0, (154, 280): 1.0, (8, 98): 1.0, (98, 277): 0.67843, (126, 277): 0.77255, (94, 274): 0.59608, (24, 83): 0.06667, (18, 97): 0.03137, (24, 106): 0.15686, (106, 265): 0.38039, (10, 107): 0.70196, (107, 264): 0.81961, (105, 264): 1.0, (10, 105): 1.0, (116, 262): 0.14118, (23, 116): 0.28235, (118, 260): 0.32549, (97, 260): 0.27059, (23, 123): 0.07843, (123, 259): 0.8, (117, 259): 0.18431, (17, 125): 0.55686, (125, 258): 1.0, (124, 258): 0.83137, (17, 124): 0.77647, (124, 257): 0.49412, (23, 134): 0.29804, (134, 256): 0.25098, (123, 256): 0.05882, (12, 135): 0.01569, (135, 255): 0.03137, (133, 255): 0.58039, (12, 133): 0.42353, (22, 145): 0.63529, (145, 253): 0.29412, (144, 253): 0.10196, (22, 144): 0.3098, (17, 146): 0.00784, (146, 251): 0.01176, (125, 251): 0.41961, (22, 151): 1.0, (151, 250): 1.0, (145, 250): 0.66275, (19, 153): 0.24706, (153, 249): 0.73333, (152, 249): 0.41176, (19, 152): 0.04314, (152, 248): 0.00392, (19, 159): 0.02353, (22, 161): 0.41569, (161, 247): 0.41569, (151, 247): 1.0, (21, 173): 0.53333, (173, 244): 0.38431, (21, 171): 0.02353, (174, 243): 0.37255, (174, 242): 0.43137, (21, 179): 0.52941, (179, 241): 1.0, (173, 241): 1.0, (180, 240): 0.12941, (21, 185): 0.01176, (179, 238): 0.2902, (161, 232): 0.00392, (133, 230): 1.0, (210, 230): 0.66275, (12, 210): 0.15294, (116, 229): 0.99608, (134, 229): 1.0, (212, 228): 0.01569, (115, 228): 0.08235, (105, 227): 1.0, (218, 227): 0.89412, (10, 218): 0.76078, (83, 226): 0.39608, (106, 226): 0.81569, (80, 223): 0.36078, (223, 225): 0.02745, (80, 224): 0.07843, (64, 223): 0.14118, (223, 226): 0.57647, (64, 83): 0.09412, (80, 221): 0.97255, (221, 226): 1.0, (62, 106): 1.0, (62, 221): 1.0, (221, 227): 1.0, (62, 105): 1.0, (80, 222): 0.44314, (222, 227): 0.7451, (57, 218): 0.23922, (57, 222): 0.17647, (51, 216): 0.13725, (216, 228): 0.44706, (79, 215): 1.0, (215, 228): 0.78824, (79, 216): 1.0, (56, 115): 0.12941, (56, 215): 0.83137, (215, 229): 1.0, (56, 116): 0.51765, (79, 213): 1.0, (213, 229): 1.0, (54, 134): 1.0, (54, 213): 1.0, (213, 230): 1.0, (54, 133): 1.0, (79, 214): 1.0, (214, 230): 1.0, (47, 210): 0.16471, (47, 214): 0.38039, (189, 238): 0.01176, (33, 179): 0.77255, (33, 189): 0.25882, (33, 180): 0.23137, (28, 184): 0.6902, (184, 240): 0.14902, (28, 93): 0.04706, (75, 183): 0.60392, (183, 240): 0.5098, (75, 184): 0.56471, (33, 183): 0.77255, (183, 241): 1.0, (75, 181): 0.56471, (181, 241): 0.86667, (35, 173): 0.87843, (35, 181): 0.64706, (181, 242): 0.53333, (35, 174): 0.56863, (75, 182): 0.54902, (182, 242): 0.58039, (30, 153): 1.0, (178, 243): 0.05098, (74, 177): 0.00784, (177, 243): 0.31765, (35, 177): 0.61176, (177, 244): 0.19216, (73, 167): 0.01176, (167, 247): 0.25882, (73, 165): 0.24706, (165, 247): 0.7098, (43, 151): 0.8, (43, 165): 0.48235, (165, 248): 0.26667, (43, 152): 0.11765, (166, 248): 0.02745, (30, 158): 1.0, (158, 249): 1.0, (72, 157): 0.88627, (157, 249): 0.66275, (72, 158): 1.0, (43, 157): 0.41176, (157, 250): 0.69804, (72, 155): 0.61961, (155, 250): 0.6902, (45, 145): 0.27843, (45, 155): 0.29804, (155, 251): 0.23529, (45, 146): 0.05098, (72, 156): 1.0, (156, 251): 0.86275, (40, 125): 0.85882, (40, 156): 1.0, (45, 149): 0.01569, (149, 253): 0.01569, (140, 255): 0.00784, (70, 139): 0.06275, (139, 255): 0.4, (54, 139): 0.98431, (139, 256): 0.21176, (53, 123): 1.0, (53, 137): 0.73333, (137, 257): 0.07843, (53, 124): 1.0, (40, 130): 1.0, (130, 258): 1.0, (69, 129): 0.97255, (129, 258): 1.0, (69, 130): 1.0, (53, 129): 0.87843, (129, 259): 1.0, (69, 127): 1.0, (127, 259): 0.86275, (55, 117): 0.01569, (55, 127): 0.4, (127, 260): 0.79216, (55, 118): 0.08627, (69, 128): 0.8549, (128, 260): 0.49412, (50, 97): 1.0, (50, 128): 0.52549, (119, 262): 0.00392, (56, 119): 0.07843, (58, 112): 0.18039, (112, 264): 0.7451, (58, 107): 0.19608, (67, 111): 0.62353, (111, 264): 1.0, (67, 112): 0.33333, (62, 111): 1.0, (111, 265): 0.62745, (67, 109): 0.03137, (109, 265): 0.00784, (67, 110): 0.01569, (28, 100): 0.0549, (28, 94): 0.99608, (50, 98): 1.0, (112, 275): 0.04706, (128, 277): 0.63137, (130, 277): 0.81569, (40, 126): 1.0, (156, 280): 1.0, (158, 280): 1.0, (30, 154): 1.0, (182, 283): 1.0, (184, 283): 1.0, (214, 287): 0.41961, (47, 209): 0.03137, (216, 287): 0.34902, (222, 288): 0.04314, (30, 302): 1.0, (182, 302): 1.0, (154, 289): 1.0, (283, 289): 1.0, (98, 295): 0.19216, (274, 295): 0.19216, (50, 305): 0.09412, (102, 305): 0.09412, (159, 299): 0.12549, (243, 299): 0.12549, (153, 301): 0.45882, (242, 301): 0.45882, (19, 300): 0.17647, (174, 300): 0.17647, (8, 290): 1.0, (94, 290): 1.0}
me_mountain_base.attributes.new('crease_edge', 'FLOAT', 'EDGE').data.foreach_set('value', [_k.get((min(e.vertices), max(e.vertices)), 0.0) for e in me_mountain_base.edges])
me_mountain_base.materials.append(mat_stone_concrete_001)
me_mountain_base.use_remesh_preserve_volume = False
me_mountain_base.use_remesh_preserve_attributes = False
me_mountain_base.use_mirror_vertex_groups = False
me_mountain_base.update()
me_mountain_cover1 = bpy.data.meshes.new('Mountain_Cover1')
me_mountain_cover1.from_pydata([(1.365, 0.03891, -0.07747), (1.336, -0.1861, -0.07747), (1.138, 0.08486, 0.1724), (1.138, -0.1463, 0.1741), (1.355, -0.02769, -0.07747), (1.249, 0.07516, 0.01798), (1.138, -0.02636, 0.1776), (1.279, -0.1871, 0.02794), (1.376, 0.2057, -0.07747), (1.138, 0.209, 0.1636), (1.281, 0.2573, 0.007522), (1.252, -0.03145, 0.02714)], [], [(0, 5, 11, 4), (0, 8, 10, 5), (2, 5, 10, 9), (2, 6, 11, 5), (3, 7, 11, 6), (1, 4, 11, 7)])
me_mountain_cover1.polygons.foreach_set('use_smooth', [True] * 6)
_k = {(0, 4): 1.0, (0, 8): 1.0, (8, 10): 1.0, (1, 4): 1.0, (1, 7): 1.0}
me_mountain_cover1.attributes.new('crease_edge', 'FLOAT', 'EDGE').data.foreach_set('value', [_k.get((min(e.vertices), max(e.vertices)), 0.0) for e in me_mountain_cover1.edges])
me_mountain_cover1.materials.append(mat_stone_concrete_002)
me_mountain_cover1.use_remesh_preserve_volume = False
me_mountain_cover1.use_remesh_preserve_attributes = False
me_mountain_cover1.use_mirror_vertex_groups = False
me_mountain_cover1.update()
me_plane_001 = bpy.data.meshes.new('Plane.001')
me_plane_001.from_pydata([(0.5, 0.5, 0.0), (0.5, -1.5, 0.0), (-0.5, -1.5, 0.0), (-0.5, 0.5, 0.0)], [], [(0, 3, 2, 1)])
me_plane_001.use_remesh_preserve_volume = False
me_plane_001.use_remesh_preserve_attributes = False
me_plane_001.use_mirror_vertex_groups = False
me_plane_001.update()
me_rail_wood_array = bpy.data.meshes.new('Rail_wood_array')
me_rail_wood_array.from_pydata([(0.9, 0.5, -5.353e-15), (0.9, 0.4, -5.353e-15), (0.9, 0.3, -3.695e-15), (0.8768, 0.1853, -1.086e-14), (0.8119, 0.08813, -3.583e-15), (0.7147, 0.02318, -6.215e-15), (0.6, -1.431e-07, -3.647e-15), (0.5, -1.192e-07, -1.776e-15), (0.4, -9.537e-08, -1.918e-15), (0.3, -7.153e-08, -1.824e-15), (0.9, 1.0, -1.151e-14), (0.9, 0.9, -7.958e-15), (0.9, 0.8, -7.958e-15), (0.9, 0.7, -1.151e-14), (0.9, 0.6, -8.905e-15), (0.2, -4.768e-08, -1.077e-15), (0.1, -2.384e-08, -5.387e-16), (0.0, 0.0, 0.0)], [(0, 1), (14, 0), (1, 2), (2, 3), (3, 4), (4, 5), (5, 6), (6, 7), (7, 8), (8, 9), (15, 9), (10, 11), (11, 12), (12, 13), (13, 14), (15, 16), (16, 17)], [])
me_rail_wood_array.use_remesh_preserve_volume = False
me_rail_wood_array.use_remesh_preserve_attributes = False
me_rail_wood_array.use_mirror_vertex_groups = False
me_rail_wood_array.update()
me_rail_wood = bpy.data.meshes.new('Rail_wood')
me_rail_wood.from_pydata([(0.01, 0.1, -1.397e-09), (0.01, -1.118e-08, -1.397e-09), (-0.01, -1.118e-08, -4.191e-09), (-0.01, 0.1, -4.191e-09), (0.01, 0.1, 0.01), (0.01, -7.078e-08, 0.01), (-0.01, -1.118e-08, 0.01), (-0.01, 0.1, 0.01)], [], [(0, 1, 2, 3), (4, 7, 6, 5), (0, 4, 5, 1), (1, 5, 6, 2), (2, 6, 7, 3), (4, 0, 3, 7)])
me_rail_wood.materials.append(mat_wood_pine)
me_rail_wood.use_remesh_preserve_volume = False
me_rail_wood.use_remesh_preserve_attributes = False
me_rail_wood.use_mirror_vertex_groups = False
me_rail_wood.update()
me_plane = bpy.data.meshes.new('Plane')
me_plane.from_pydata([(1.713, 1.713, 0.0), (1.713, -1.713, 0.0), (-1.713, -1.713, 0.0), (-1.713, 1.713, 0.0)], [], [(0, 3, 2, 1)])
me_plane.materials.append(mat_material)
me_plane.use_remesh_preserve_volume = False
me_plane.use_remesh_preserve_attributes = False
me_plane.use_mirror_vertex_groups = False
me_plane.update()

# ---- curves / text
cu_rails_curve = bpy.data.curves.new('Rails_Curve', 'CURVE')
cu_rails_curve.dimensions = '3D'
_sp = cu_rails_curve.splines.new('BEZIER'); _sp.bezier_points.add(3)
_sp.bezier_points.foreach_set('co', [1.0, 1.0, 0.0, 1.0, 0.3, 0.0, 0.7, -8.352e-23, 0.0, 5.96e-08, 0.0, 0.0])
_sp.bezier_points.foreach_set('handle_left', [1.0, 1.273, 0.0, 1.0, 0.4, 0.0, 0.9, -1.002e-22, 0.0, 0.2333, -2.784e-23, 0.0])
_sp.bezier_points.foreach_set('handle_right', [1.0, 0.7267, 0.0, 1.0, 0.1, 0.0, 0.5, -6.681e-23, 0.0, -0.2333, 2.784e-23, 0.0])
for _p, _l, _r in zip(_sp.bezier_points, ['AUTO', 'ALIGNED', 'ALIGNED', 'FREE'], ['AUTO', 'FREE', 'ALIGNED', 'FREE']): _p.handle_left_type = _l; _p.handle_right_type = _r
_sp.radius_interpolation = 'EASE'
_sp.order_u = 2
_sp.order_v = 2
cu_rails_curve.materials.append(mat_metal_corroded)
cu_rails_curve.use_path_clamp = True
cu_rails_curve.use_deform_bounds = True
cu_rails_curve.use_radius = False
cu_rails_curve.bevel_mode = 'OBJECT'
cu_rails_curve.bevel_resolution = 0
cu_rails_curve.resolution_u = 6
cu_rails_curve.resolution_v = 6
cu_rails_curve.fill_mode = 'HALF'
cu_rails_curve.twist_mode = 'Z_UP'
cu_rail_profile = bpy.data.curves.new('Rail_Profile', 'CURVE')
cu_rail_profile.dimensions = '3D'
_sp = cu_rail_profile.splines.new('BEZIER'); _sp.bezier_points.add(7)
_sp.bezier_points.foreach_set('co', [0.2, 0.1, 0.0, 0.2, 3.821e-16, 0.0, 0.0, 0.0, 0.0, -0.1998, -4.181e-05, 0.0, -0.2, 0.1, 0.0, -0.1, 0.6, 0.0, -2.11e-22, 1.0, 0.0, 0.1, 0.6, 0.0])
_sp.bezier_points.foreach_set('handle_left', [0.1, 0.1, 0.0, 0.2, 0.05, 0.0, 0.07808, 8.17e-06, 0.0, -0.15, -2.866e-16, 0.0, -0.2, -3.821e-16, 0.0, -0.1, 0.45, 0.0, -0.4, 1.0, 0.0, 0.1, 0.8, 0.0])
_sp.bezier_points.foreach_set('handle_right', [0.2, 3.821e-16, 0.0, 0.16, 3.057e-16, 0.0, -0.07801, -8.162e-06, 0.0, -0.1998, 0.04996, 0.0, -0.1, 0.1, 0.0, -0.1, 0.8, 0.0, 0.4, 1.0, 0.0, 0.1, 0.45, 0.0])
for _p, _l, _r in zip(_sp.bezier_points, ['FREE', 'FREE', 'AUTO', 'FREE', 'FREE', 'ALIGNED', 'ALIGNED', 'FREE'], ['FREE', 'FREE', 'AUTO', 'FREE', 'FREE', 'ALIGNED', 'ALIGNED', 'FREE']): _p.handle_left_type = _l; _p.handle_right_type = _r
_sp.radius_interpolation = 'EASE'
_sp.order_u = 2
_sp.order_v = 2
_sp.use_cyclic_u = True
_sp = cu_rail_profile.splines.new('BEZIER'); _sp.bezier_points.add(7)
_sp.bezier_points.foreach_set('co', [5.2, 0.1, 0.0, 5.2, 9.936e-15, 0.0, 5.0, 9.553e-15, 0.0, 4.8, -4.181e-05, 0.0, 4.8, 0.1, 0.0, 4.9, 0.6, 0.0, 5.0, 1.0, 0.0, 5.1, 0.6, 0.0])
_sp.bezier_points.foreach_set('handle_left', [5.1, 0.1, 0.0, 5.2, 0.05, 0.0, 5.078, 8.17e-06, 0.0, 4.85, 9.267e-15, 0.0, 4.8, 9.171e-15, 0.0, 4.9, 0.45, 0.0, 4.6, 1.0, 0.0, 5.1, 0.8, 0.0])
_sp.bezier_points.foreach_set('handle_right', [5.2, 9.936e-15, 0.0, 5.16, 9.859e-15, 0.0, 4.922, -8.162e-06, 0.0, 4.8, 0.04996, 0.0, 4.9, 0.1, 0.0, 4.9, 0.8, 0.0, 5.4, 1.0, 0.0, 5.1, 0.45, 0.0])
for _p, _l, _r in zip(_sp.bezier_points, ['FREE', 'FREE', 'AUTO', 'FREE', 'FREE', 'ALIGNED', 'ALIGNED', 'FREE'], ['FREE', 'FREE', 'AUTO', 'FREE', 'FREE', 'ALIGNED', 'ALIGNED', 'FREE']): _p.handle_left_type = _l; _p.handle_right_type = _r
_sp.radius_interpolation = 'EASE'
_sp.order_u = 2
_sp.order_v = 2
_sp.use_cyclic_u = True
cu_rail_profile.use_path_clamp = True
cu_rail_profile.use_deform_bounds = True
cu_rail_profile.use_radius = False
cu_rail_profile.bevel_resolution = 0
cu_rail_profile.resolution_u = 6
cu_rail_profile.resolution_v = 6
cu_rail_profile.fill_mode = 'HALF'
cu_rail_profile.twist_mode = 'Z_UP'

# ---- objects
ob_dirt_006 = bpy.data.objects.new('Dirt.006', me_plane_003)
ob_dirt_005 = bpy.data.objects.new('Dirt.005', me_plane_003)
ob_dirt_004 = bpy.data.objects.new('Dirt.004', me_plane_002)
ob_dirt_003 = bpy.data.objects.new('Dirt.003', me_plane_002)
ob_dirt_002 = bpy.data.objects.new('Dirt.002', me_plane_002)
ob_dirt_001 = bpy.data.objects.new('Dirt.001', me_plane_002)
ob_dirt = bpy.data.objects.new('Dirt', me_plane_002)
ob_ore = bpy.data.objects.new('Ore', me_ore)
ob_lorry_ore = bpy.data.objects.new('Lorry_ore', me_lorry_ore)
ob_lorry_bottom_002 = bpy.data.objects.new('Lorry_Bottom.002', me_cube_006)
ob_lorry_side1 = bpy.data.objects.new('Lorry_side1', me_cube_006)
ob_lorry_wheel = bpy.data.objects.new('Lorry_wheel', me_lorry_wheel)
ob_lorry_basket = bpy.data.objects.new('Lorry_basket', me_cube_005)
ob_lorry_bottom = bpy.data.objects.new('Lorry_Bottom', me_cube_004)
ob_lorry_axis2 = bpy.data.objects.new('Lorry_Axis2', me_lorry_axis)
ob_lorry_wheel3 = bpy.data.objects.new('Lorry_wheel3', me_lorry_wheel)
ob_lorry_wheel2 = bpy.data.objects.new('Lorry_wheel2', me_lorry_wheel)
ob_lorry_axis = bpy.data.objects.new('Lorry_Axis', me_lorry_axis)
ob_lorry_side2 = bpy.data.objects.new('Lorry_side2', me_lorry_wheel)
ob_ore_shelter = bpy.data.objects.new('Ore_shelter', me_tunnel_002)
ob_camera_perspect = bpy.data.objects.new('Camera_perspect', cam_camera)
ob_rail_wood_001 = bpy.data.objects.new('Rail_wood.001', me_rail_wood_001)
ob_rail_curve = bpy.data.objects.new('Rail_Curve', cu_rails_curve)
ob_rail_profile = bpy.data.objects.new('Rail_Profile', cu_rail_profile)
ob_tunnel = bpy.data.objects.new('Tunnel', me_tunnel)
ob_mountain = bpy.data.objects.new('Mountain', me_mountain)
ob_default_sun = bpy.data.objects.new('Default_Sun', light_default_sun)
ob_camera_128x48 = bpy.data.objects.new('Camera_128x48', cam_camera_128x48)
ob_camera_64x24 = bpy.data.objects.new('Camera_64x24', cam_camera_64x24)
ob_plane_128x48 = bpy.data.objects.new('Plane_128x48', me_plane_128x48)
ob_plane_64x24 = bpy.data.objects.new('Plane_64x24', me_plane_64x24)
ob_rail_wood_array2 = bpy.data.objects.new('rail_wood_array2', me_circle_001)
ob_cube_003 = bpy.data.objects.new('Cube.003', me_cube_003)
ob_mountain_base = bpy.data.objects.new('Mountain_base', me_mountain_base)
ob_mountain_cover1 = bpy.data.objects.new('Mountain_Cover1', me_mountain_cover1)
ob_plane_001 = bpy.data.objects.new('Plane.001', me_plane_001)
ob_tunnel_003 = bpy.data.objects.new('Tunnel.003', me_tunnel)
ob_tunnel_002 = bpy.data.objects.new('Tunnel.002', me_tunnel)
ob_tunnel_001 = bpy.data.objects.new('Tunnel.001', me_tunnel)
ob_mountain_003 = bpy.data.objects.new('Mountain.003', me_mountain)
ob_mountain_002 = bpy.data.objects.new('Mountain.002', me_mountain)
ob_mountain_001 = bpy.data.objects.new('Mountain.001', me_mountain)
ob_rail_wood_array = bpy.data.objects.new('Rail_wood_array', me_rail_wood_array)
ob_rail_wood = bpy.data.objects.new('Rail_wood', me_rail_wood)
ob_plane = bpy.data.objects.new('Plane', me_plane)

# ---- transforms, parenting, visibility, modifiers, constraints
ob_dirt_006.location = (1.613, -1.08, 0.005)
ob_dirt_006.scale = (3.123, 3.123, 3.123)
ob_dirt_006.lock_rotations_4d = False
ob_dirt_006.empty_display_type = 'ARROWS'
ob_dirt_006.color = (0.0, 0.0, 0.0, 1.0)
ob_dirt_006.lineart.crease_threshold = 0.0
ob_dirt_005.location = (1.607, -0.3351, 0.005)
ob_dirt_005.rotation_euler = (0.0, 0.0, -3.142)
ob_dirt_005.scale = (3.123, 3.123, 3.123)
ob_dirt_005.lock_rotations_4d = False
ob_dirt_005.empty_display_type = 'ARROWS'
ob_dirt_005.color = (0.0, 0.0, 0.0, 1.0)
ob_dirt_005.lineart.crease_threshold = 0.0
ob_dirt_004.location = (1.743, 0.1757, 0.005)
ob_dirt_004.rotation_euler = (0.0, -0.0, -0.5236)
ob_dirt_004.scale = (1.82, 1.82, 1.82)
ob_dirt_004.lock_rotations_4d = False
ob_dirt_004.empty_display_type = 'ARROWS'
ob_dirt_004.color = (0.0, 0.0, 0.0, 1.0)
ob_dirt_004.lineart.crease_threshold = 0.0
ob_dirt_003.location = (1.683, 0.7452, 0.005)
ob_dirt_003.scale = (3.123, 3.123, 3.123)
ob_dirt_003.lock_rotations_4d = False
ob_dirt_003.empty_display_type = 'ARROWS'
ob_dirt_003.color = (0.0, 0.0, 0.0, 1.0)
ob_dirt_003.lineart.crease_threshold = 0.0
ob_dirt_002.location = (1.683, 0.2719, 0.005)
ob_dirt_002.scale = (3.123, 3.123, 3.123)
ob_dirt_002.lock_rotations_4d = False
ob_dirt_002.empty_display_type = 'ARROWS'
ob_dirt_002.color = (0.0, 0.0, 0.0, 1.0)
ob_dirt_002.lineart.crease_threshold = 0.0
ob_dirt_001.location = (1.638, 0.03714, 0.005)
ob_dirt_001.rotation_euler = (0.0, -0.0, -1.047)
ob_dirt_001.scale = (1.73, 1.73, 1.73)
ob_dirt_001.lock_rotations_4d = False
ob_dirt_001.empty_display_type = 'ARROWS'
ob_dirt_001.color = (0.0, 0.0, 0.0, 1.0)
ob_dirt_001.lineart.crease_threshold = 0.0
ob_dirt.location = (1.378, -0.005589, 0.005)
ob_dirt.rotation_euler = (0.0, -0.0, -1.571)
ob_dirt.scale = (1.988, 1.988, 1.988)
ob_dirt.lock_rotations_4d = False
ob_dirt.empty_display_type = 'ARROWS'
ob_dirt.color = (0.0, 0.0, 0.0, 1.0)
ob_dirt.lineart.crease_threshold = 0.0
ob_ore.location = (1.452, 0.3504, 0.07875)
ob_ore.rotation_euler = (0.0, -0.0, -1.571)
ob_ore.scale = (0.0153, 0.0153, 0.0153)
ob_ore.lock_rotations_4d = False
ob_ore.empty_display_type = 'ARROWS'
ob_ore.color = (0.0, 0.0, 0.0, 1.0)
ob_ore.lineart.crease_threshold = 0.0
ob_lorry_ore.location = (1.735, 0.7771, 0.1963)
ob_lorry_ore.rotation_euler = (0.0, -0.0, -1.571)
ob_lorry_ore.scale = (0.01898, 0.01898, 0.01898)
ob_lorry_ore.lock_rotations_4d = False
ob_lorry_ore.empty_display_type = 'ARROWS'
ob_lorry_ore.color = (0.0, 0.0, 0.0, 1.0)
ob_lorry_ore.lineart.crease_threshold = 0.0
ob_lorry_bottom_002.location = (1.735, 0.6717, 0.1477)
ob_lorry_bottom_002.rotation_euler = (0.0, -0.0, 1.571)
ob_lorry_bottom_002.scale = (0.01898, 0.01898, 0.01898)
ob_lorry_bottom_002.lock_rotations_4d = False
ob_lorry_bottom_002.empty_display_type = 'ARROWS'
ob_lorry_bottom_002.color = (0.0, 0.0, 0.0, 1.0)
ob_lorry_bottom_002.lineart.crease_threshold = 0.0
ob_lorry_side1.location = (1.735, 0.8826, 0.1477)
ob_lorry_side1.rotation_euler = (0.0, -0.0, -1.571)
ob_lorry_side1.scale = (0.01898, 0.01898, 0.01898)
ob_lorry_side1.lock_rotations_4d = False
ob_lorry_side1.empty_display_type = 'ARROWS'
ob_lorry_side1.color = (0.0, 0.0, 0.0, 1.0)
ob_lorry_side1.lineart.crease_threshold = 0.0
ob_lorry_wheel.location = (1.792, 0.7107, 0.04493)
ob_lorry_wheel.rotation_euler = (1.571, -0.0, 1.571)
ob_lorry_wheel.scale = (0.01898, 0.01898, 0.01898)
ob_lorry_wheel.lock_rotations_4d = False
ob_lorry_wheel.empty_display_type = 'ARROWS'
ob_lorry_wheel.color = (0.0, 0.0, 0.0, 1.0)
ob_lorry_wheel.lineart.crease_threshold = 0.0
_m = ob_lorry_wheel.modifiers.new('Subdivision', 'SUBSURF')
_m.uv_smooth = 'NONE'
_m.levels = 2
_m.render_levels = 3
_m = ob_lorry_wheel.modifiers.new('Auto Smooth', 'NODES')
_m.node_group = ng_auto_smooth
_gi = [s.identifier for s in ng_auto_smooth.interface.items_tree if s.item_type == 'SOCKET' and s.in_out == 'INPUT']
_m[_gi[1]] = 0.5236  # Angle
ob_lorry_basket.location = (1.735, 0.7771, 0.05874)
ob_lorry_basket.rotation_euler = (0.0, -0.0, -1.571)
ob_lorry_basket.scale = (0.01898, 0.01898, 0.01898)
ob_lorry_basket.lock_rotations_4d = False
ob_lorry_basket.empty_display_type = 'ARROWS'
ob_lorry_basket.color = (0.0, 0.0, 0.0, 1.0)
ob_lorry_basket.lineart.crease_threshold = 0.0
_m = ob_lorry_basket.modifiers.new('Subdivision', 'SUBSURF')
_m.uv_smooth = 'NONE'
_m.levels = 2
_m.render_levels = 3
ob_lorry_bottom.location = (1.735, 0.7771, 0.05115)
ob_lorry_bottom.rotation_euler = (0.0, -0.0, -1.571)
ob_lorry_bottom.scale = (0.01898, 0.01898, 0.01898)
ob_lorry_bottom.lock_rotations_4d = False
ob_lorry_bottom.empty_display_type = 'ARROWS'
ob_lorry_bottom.color = (0.0, 0.0, 0.0, 1.0)
ob_lorry_bottom.lineart.crease_threshold = 0.0
ob_lorry_axis2.location = (1.735, 0.7107, 0.04493)
ob_lorry_axis2.rotation_euler = (1.571, -0.0, -1.571)
ob_lorry_axis2.scale = (0.01898, 0.01898, 0.02372)
ob_lorry_axis2.lock_rotations_4d = False
ob_lorry_axis2.empty_display_type = 'ARROWS'
ob_lorry_axis2.color = (0.0, 0.0, 0.0, 1.0)
ob_lorry_axis2.lineart.crease_threshold = 0.0
_m = ob_lorry_axis2.modifiers.new('Subdivision', 'SUBSURF')
_m.uv_smooth = 'NONE'
_m.levels = 2
_m.render_levels = 3
ob_lorry_wheel3.location = (1.678, 0.7107, 0.04493)
ob_lorry_wheel3.rotation_euler = (1.571, -0.0, -1.571)
ob_lorry_wheel3.scale = (0.01898, 0.01898, 0.01898)
ob_lorry_wheel3.lock_rotations_4d = False
ob_lorry_wheel3.empty_display_type = 'ARROWS'
ob_lorry_wheel3.color = (0.0, 0.0, 0.0, 1.0)
ob_lorry_wheel3.lineart.crease_threshold = 0.0
_m = ob_lorry_wheel3.modifiers.new('Subdivision', 'SUBSURF')
_m.uv_smooth = 'NONE'
_m.levels = 2
_m.render_levels = 3
_m = ob_lorry_wheel3.modifiers.new('Auto Smooth', 'NODES')
_m.node_group = ng_auto_smooth
_gi = [s.identifier for s in ng_auto_smooth.interface.items_tree if s.item_type == 'SOCKET' and s.in_out == 'INPUT']
_m[_gi[1]] = 0.5236  # Angle
ob_lorry_wheel2.location = (1.792, 0.8435, 0.04493)
ob_lorry_wheel2.rotation_euler = (1.571, -0.0, 1.571)
ob_lorry_wheel2.scale = (0.01898, 0.01898, 0.01898)
ob_lorry_wheel2.lock_rotations_4d = False
ob_lorry_wheel2.empty_display_type = 'ARROWS'
ob_lorry_wheel2.color = (0.0, 0.0, 0.0, 1.0)
ob_lorry_wheel2.lineart.crease_threshold = 0.0
_m = ob_lorry_wheel2.modifiers.new('Subdivision', 'SUBSURF')
_m.uv_smooth = 'NONE'
_m.levels = 2
_m.render_levels = 3
_m = ob_lorry_wheel2.modifiers.new('Auto Smooth', 'NODES')
_m.node_group = ng_auto_smooth
_gi = [s.identifier for s in ng_auto_smooth.interface.items_tree if s.item_type == 'SOCKET' and s.in_out == 'INPUT']
_m[_gi[1]] = 0.5236  # Angle
ob_lorry_axis.location = (1.735, 0.8435, 0.04493)
ob_lorry_axis.rotation_euler = (1.571, -0.0, -1.571)
ob_lorry_axis.scale = (0.01898, 0.01898, 0.02372)
ob_lorry_axis.lock_rotations_4d = False
ob_lorry_axis.empty_display_type = 'ARROWS'
ob_lorry_axis.color = (0.0, 0.0, 0.0, 1.0)
ob_lorry_axis.lineart.crease_threshold = 0.0
_m = ob_lorry_axis.modifiers.new('Subdivision', 'SUBSURF')
_m.uv_smooth = 'NONE'
_m.levels = 2
_m.render_levels = 3
ob_lorry_side2.location = (1.678, 0.8435, 0.04493)
ob_lorry_side2.rotation_euler = (1.571, -0.0, -1.571)
ob_lorry_side2.scale = (0.01898, 0.01898, 0.01898)
ob_lorry_side2.lock_rotations_4d = False
ob_lorry_side2.empty_display_type = 'ARROWS'
ob_lorry_side2.color = (0.0, 0.0, 0.0, 1.0)
ob_lorry_side2.lineart.crease_threshold = 0.0
_m = ob_lorry_side2.modifiers.new('Subdivision', 'SUBSURF')
_m.uv_smooth = 'NONE'
_m.levels = 2
_m.render_levels = 3
_m = ob_lorry_side2.modifiers.new('Auto Smooth', 'NODES')
_m.node_group = ng_auto_smooth
_gi = [s.identifier for s in ng_auto_smooth.interface.items_tree if s.item_type == 'SOCKET' and s.in_out == 'INPUT']
_m[_gi[1]] = 0.5236  # Angle
ob_ore_shelter.location = (1.416, 0.4273, 0.0)
ob_ore_shelter.lock_rotations_4d = False
ob_ore_shelter.empty_display_type = 'ARROWS'
ob_ore_shelter.color = (0.0, 0.0, 0.0, 1.0)
ob_ore_shelter.lineart.crease_threshold = 0.0
ob_camera_perspect.location = (3.384, 0.2667, 1.283)
ob_camera_perspect.rotation_euler = (1.194, -0.02017, 1.54)
ob_camera_perspect.lock_rotations_4d = False
ob_camera_perspect.empty_display_type = 'ARROWS'
ob_camera_perspect.color = (0.0, 0.0, 0.0, 1.0)
ob_camera_perspect.lineart.crease_threshold = 0.0
ob_rail_wood_001.location = (1.759, 1.016, -0.04)
ob_rail_wood_001.rotation_euler = (0.0, -0.0, -1.571)
ob_rail_wood_001.track_axis = 'POS_X'
ob_rail_wood_001.lock_rotations_4d = False
ob_rail_wood_001.empty_display_type = 'ARROWS'
ob_rail_wood_001.color = (0.0, 0.0, 0.0, 1.0)
ob_rail_wood_001.lineart.crease_threshold = 0.0
ob_rail_curve.location = (0.8, -0.03473, -9.883e-23)
ob_rail_curve.lock_rotations_4d = False
ob_rail_curve.empty_display_type = 'ARROWS'
ob_rail_curve.color = (0.0, 0.0, 0.0, 1.0)
ob_rail_curve.lineart.crease_threshold = 0.0
ob_rail_profile.location = (0.7181, -0.03473, 9.327e-31)
ob_rail_profile.rotation_euler = (1.571, 6.426e-41, 1.571)
ob_rail_profile.scale = (0.02624, 0.02624, 0.02624)
ob_rail_profile.lock_rotations_4d = False
ob_rail_profile.empty_display_type = 'ARROWS'
ob_rail_profile.color = (0.0, 0.0, 0.0, 1.0)
ob_rail_profile.lineart.crease_threshold = 0.0
ob_tunnel.location = (-0.02, 0.0, 0.07747)
ob_tunnel.lock_rotations_4d = False
ob_tunnel.empty_display_type = 'ARROWS'
ob_tunnel.color = (0.0, 0.0, 0.0, 1.0)
ob_tunnel.lineart.crease_threshold = 0.0
ob_mountain.location = (0.0, 0.0, 0.07747)
ob_mountain.scale = (2.0, 2.0, 1.0)
ob_mountain.lock_rotations_4d = False
ob_mountain.empty_display_type = 'ARROWS'
ob_mountain.color = (0.0, 0.0, 0.0, 1.0)
ob_mountain.lineart.crease_threshold = 0.0
_vg = ob_mountain.vertex_groups.new(name='mountain_border')
_m = ob_mountain.modifiers.new('Subdivision', 'SUBSURF')
_m.uv_smooth = 'NONE'
_m.levels = 2
_m.render_levels = 3
ob_default_sun.location = (-5.0, -5.0, 8.0)
ob_default_sun.rotation_euler = (0.7854, -0.0, -0.7854)
ob_default_sun.lock_rotations_4d = False
ob_default_sun.empty_display_type = 'ARROWS'
ob_default_sun.color = (0.0, 0.0, 0.0, 1.0)
ob_default_sun.lineart.crease_threshold = 0.0
ob_camera_128x48.location = (3.97, -3.947, 8.176)
ob_camera_128x48.rotation_euler = (1.038, 0.0, 0.7854)
ob_camera_128x48.lock_rotations_4d = False
ob_camera_128x48.empty_display_type = 'ARROWS'
ob_camera_128x48.color = (0.0, 0.0, 0.0, 0.0)
ob_camera_128x48.display_type = 'WIRE'
ob_camera_128x48.lineart.crease_threshold = 0.0
ob_camera_64x24.location = (3.955, -3.963, 5.833)
ob_camera_64x24.rotation_euler = (1.038, 0.0, 0.7854)
ob_camera_64x24.lock_rotations_4d = False
ob_camera_64x24.empty_display_type = 'ARROWS'
ob_camera_64x24.color = (0.0, 0.0, 0.0, 0.0)
ob_camera_64x24.display_type = 'WIRE'
ob_camera_64x24.lineart.crease_threshold = 0.0
ob_plane_128x48.location = (0.0, 0.0, 0.0)
ob_plane_128x48.scale = (2.0, 2.0, 2.0)
ob_plane_128x48.lock_rotations_4d = False
ob_plane_128x48.empty_display_type = 'ARROWS'
ob_plane_128x48.color = (0.0, 0.0, 0.0, 1.0)
ob_plane_128x48.lineart.crease_threshold = 0.0
ob_plane_64x24.location = (0.0, 0.0, 0.0)
ob_plane_64x24.lock_rotations_4d = False
ob_plane_64x24.empty_display_type = 'ARROWS'
ob_plane_64x24.color = (0.0, 0.0, 0.0, 1.0)
ob_plane_64x24.lineart.crease_threshold = 0.0
ob_rail_wood_array2.location = (2.1, 0.0, 0.0)
ob_rail_wood_array2.track_axis = 'POS_Z'
ob_rail_wood_array2.lock_rotations_4d = False
ob_rail_wood_array2.empty_display_type = 'ARROWS'
ob_rail_wood_array2.color = (0.0, 0.0, 0.0, 1.0)
ob_rail_wood_array2.show_instancer_for_render = False
ob_rail_wood_array2.instance_type = 'VERTS'
ob_rail_wood_array2.use_instance_vertices_rotation = True
ob_rail_wood_array2.display_type = 'WIRE'
ob_rail_wood_array2.lineart.crease_threshold = 0.0
ob_cube_003.parent = ob_rail_wood_array2
ob_cube_003.matrix_parent_inverse = Matrix(((1.0, 0.0, 0.0, -2.1), (0.0, 1.0, 0.0, -0.0), (0.0, 0.0, 1.0, -0.0), (0.0, 0.0, 0.0, 1.0)))
ob_cube_003.location = (2.1, 0.0, 0.0)
ob_cube_003.lock_rotations_4d = False
ob_cube_003.empty_display_type = 'ARROWS'
ob_cube_003.color = (0.0, 0.0, 0.0, 1.0)
ob_cube_003.lineart.crease_threshold = 0.0
ob_mountain_base.location = (0.0, 0.0, 0.0)
ob_mountain_base.scale = (2.0, 2.0, 1.0)
ob_mountain_base.lock_rotations_4d = False
ob_mountain_base.empty_display_type = 'ARROWS'
ob_mountain_base.color = (0.0, 0.0, 0.0, 1.0)
ob_mountain_base.lineart.crease_threshold = 0.0
_m = ob_mountain_base.modifiers.new('Subdivision', 'SUBSURF')
_m.uv_smooth = 'NONE'
_m.levels = 2
_m.render_levels = 3
ob_mountain_cover1.location = (0.0, 0.0, 0.07747)
ob_mountain_cover1.lock_rotations_4d = False
ob_mountain_cover1.empty_display_type = 'ARROWS'
ob_mountain_cover1.color = (0.0, 0.0, 0.0, 1.0)
ob_mountain_cover1.lineart.crease_threshold = 0.0
_m = ob_mountain_cover1.modifiers.new('Subdivision', 'SUBSURF')
_m.uv_smooth = 'NONE'
_m.levels = 2
_m.render_levels = 3
ob_plane_001.location = (1.5, 1.5, 0.0)
ob_plane_001.lock_rotations_4d = False
ob_plane_001.empty_display_type = 'ARROWS'
ob_plane_001.color = (0.0, 0.0, 0.0, 1.0)
ob_plane_001.lineart.crease_threshold = 0.0
ob_tunnel_003.location = (-2.748, 2.77, 6.697)
ob_tunnel_003.rotation_euler = (0.0, -0.0, 1.571)
ob_tunnel_003.lock_rotations_4d = False
ob_tunnel_003.empty_display_type = 'ARROWS'
ob_tunnel_003.color = (0.0, 0.0, 0.0, 1.0)
ob_tunnel_003.lineart.crease_threshold = 0.0
ob_tunnel_002.location = (-1.751, 1.894, 4.45)
ob_tunnel_002.rotation_euler = (0.0, -0.0, 3.142)
ob_tunnel_002.lock_rotations_4d = False
ob_tunnel_002.empty_display_type = 'ARROWS'
ob_tunnel_002.color = (0.0, 0.0, 0.0, 1.0)
ob_tunnel_002.lineart.crease_threshold = 0.0
ob_tunnel_001.location = (-0.9182, 1.087, 2.482)
ob_tunnel_001.rotation_euler = (0.0, -0.0, -1.571)
ob_tunnel_001.lock_rotations_4d = False
ob_tunnel_001.empty_display_type = 'ARROWS'
ob_tunnel_001.color = (0.0, 0.0, 0.0, 1.0)
ob_tunnel_001.lineart.crease_threshold = 0.0
ob_mountain_003.location = (-2.748, 2.77, 6.697)
ob_mountain_003.rotation_euler = (0.0, -0.0, 1.571)
ob_mountain_003.scale = (2.0, 2.0, 1.0)
ob_mountain_003.lock_rotations_4d = False
ob_mountain_003.empty_display_type = 'ARROWS'
ob_mountain_003.color = (0.0, 0.0, 0.0, 1.0)
ob_mountain_003.lineart.crease_threshold = 0.0
_vg = ob_mountain_003.vertex_groups.new(name='mountain_border')
_m = ob_mountain_003.modifiers.new('Subdivision', 'SUBSURF')
_m.uv_smooth = 'NONE'
_m.levels = 2
_m.render_levels = 3
ob_mountain_002.location = (-1.751, 1.894, 4.45)
ob_mountain_002.rotation_euler = (0.0, -0.0, 3.142)
ob_mountain_002.scale = (2.0, 2.0, 1.0)
ob_mountain_002.lock_rotations_4d = False
ob_mountain_002.empty_display_type = 'ARROWS'
ob_mountain_002.color = (0.0, 0.0, 0.0, 1.0)
ob_mountain_002.lineart.crease_threshold = 0.0
_vg = ob_mountain_002.vertex_groups.new(name='mountain_border')
_m = ob_mountain_002.modifiers.new('Subdivision', 'SUBSURF')
_m.uv_smooth = 'NONE'
_m.levels = 2
_m.render_levels = 3
ob_mountain_001.location = (-0.9182, 1.087, 2.482)
ob_mountain_001.rotation_euler = (0.0, -0.0, -1.571)
ob_mountain_001.scale = (2.0, 2.0, 1.0)
ob_mountain_001.lock_rotations_4d = False
ob_mountain_001.empty_display_type = 'ARROWS'
ob_mountain_001.color = (0.0, 0.0, 0.0, 1.0)
ob_mountain_001.lineart.crease_threshold = 0.0
_vg = ob_mountain_001.vertex_groups.new(name='mountain_border')
_m = ob_mountain_001.modifiers.new('Subdivision', 'SUBSURF')
_m.uv_smooth = 'NONE'
_m.levels = 2
_m.render_levels = 3
ob_rail_wood_array.location = (2.1, 0.0, 0.0)
ob_rail_wood_array.track_axis = 'POS_Z'
ob_rail_wood_array.lock_rotations_4d = False
ob_rail_wood_array.empty_display_type = 'ARROWS'
ob_rail_wood_array.color = (0.0, 0.0, 0.0, 1.0)
ob_rail_wood_array.show_instancer_for_render = False
ob_rail_wood_array.instance_type = 'VERTS'
ob_rail_wood_array.use_instance_vertices_rotation = True
ob_rail_wood_array.display_type = 'WIRE'
ob_rail_wood_array.lineart.crease_threshold = 0.0
ob_rail_wood.parent = ob_rail_wood_array
ob_rail_wood.matrix_parent_inverse = Matrix(((1.0, 0.0, 0.0, -2.1), (0.0, 1.0, 0.0, -0.0), (0.0, 0.0, 1.0, -0.0), (0.0, 0.0, 0.0, 1.0)))
ob_rail_wood.location = (2.1, 0.0, 0.0)
ob_rail_wood.track_axis = 'POS_X'
ob_rail_wood.up_axis = 'X'
ob_rail_wood.lock_rotations_4d = False
ob_rail_wood.empty_display_type = 'ARROWS'
ob_rail_wood.color = (0.0, 0.0, 0.0, 1.0)
ob_rail_wood.lineart.crease_threshold = 0.0
ob_plane.location = (-6.0, 7.0, 0.0)
ob_plane.scale = (12.0, 12.0, 12.0)
ob_plane.lock_rotations_4d = False
ob_plane.empty_display_type = 'ARROWS'
ob_plane.color = (0.0, 0.0, 0.0, 1.0)
ob_plane.lineart.crease_threshold = 0.0
cu_rails_curve.bevel_object = ob_rail_profile

# ---- collection membership
col_collection_1.objects.link(ob_dirt_006)
col_collection_1.objects.link(ob_dirt_005)
col_collection_1.objects.link(ob_dirt_004)
col_collection_1.objects.link(ob_dirt_003)
col_collection_1.objects.link(ob_dirt_002)
col_collection_1.objects.link(ob_dirt_001)
col_collection_1.objects.link(ob_dirt)
col_collection_1.objects.link(ob_ore)
col_collection_1.objects.link(ob_lorry_ore)
col_collection_1.objects.link(ob_lorry_bottom_002)
col_collection_1.objects.link(ob_lorry_side1)
col_collection_1.objects.link(ob_lorry_wheel)
col_collection_1.objects.link(ob_lorry_basket)
col_collection_1.objects.link(ob_lorry_bottom)
col_collection_1.objects.link(ob_lorry_axis2)
col_collection_1.objects.link(ob_lorry_wheel3)
col_collection_1.objects.link(ob_lorry_wheel2)
col_collection_1.objects.link(ob_lorry_axis)
col_collection_1.objects.link(ob_lorry_side2)
col_collection_1.objects.link(ob_ore_shelter)
col_collection_1.objects.link(ob_camera_perspect)
col_collection_1.objects.link(ob_rail_wood_001)
col_collection_1.objects.link(ob_rail_curve)
col_collection_1.objects.link(ob_rail_profile)
col_collection_1.objects.link(ob_tunnel)
col_collection_1.objects.link(ob_mountain)
col_collection_1.objects.link(ob_default_sun)
col_collection_2.objects.link(ob_camera_128x48)
col_collection_2.objects.link(ob_camera_64x24)
col_collection_2.objects.link(ob_plane_128x48)
col_collection_2.objects.link(ob_plane_64x24)
col_collection_3.objects.link(ob_rail_wood_array2)
col_collection_3.objects.link(ob_cube_003)
col_collection_3.objects.link(ob_mountain_base)
col_collection_4.objects.link(ob_mountain_cover1)
col_collection_4.objects.link(ob_plane_001)
col_collection_5.objects.link(ob_tunnel_003)
col_collection_5.objects.link(ob_tunnel_002)
col_collection_5.objects.link(ob_tunnel_001)
col_collection_5.objects.link(ob_mountain_003)
col_collection_5.objects.link(ob_mountain_002)
col_collection_5.objects.link(ob_mountain_001)
col_collection_5.objects.link(ob_rail_wood_array)
col_collection_5.objects.link(ob_rail_wood)
col_collection_5.objects.link(ob_plane)

# ---- scene / render settings (as saved in the file)
scene.camera = ob_camera_128x48
scene.frame_start = 1; scene.frame_end = 250; scene.frame_set(1)
scene.render.engine = 'BLENDER_EEVEE_NEXT'
scene.render.image_settings.compression = 90
scene.render.resolution_x = 1024
scene.render.resolution_y = 2048
scene.render.resolution_percentage = 50
scene.render.pixel_aspect_x = 100.0
scene.render.pixel_aspect_y = 100.0
scene.render.fps = 25
scene.render.dither_intensity = 0.0
scene.render.film_transparent = True
scene.render.use_compositing = False
scene.render.use_sequencer = False
scene.render.bake_bias = 0.0
scene.render.use_stamp_time = False
scene.render.use_stamp_date = False
scene.render.use_stamp_frame = False
scene.render.use_stamp_camera = False
scene.render.use_stamp_scene = False
scene.render.use_stamp_filename = False
scene.render.use_stamp_render_time = False
scene.render.stamp_font_size = 0
scene.cycles.use_denoising = False
scene.cycles.samples = 10
scene.cycles.sampling_pattern = 'TABULATED_SOBOL'
scene.cycles.light_sampling_threshold = 0.0
scene.cycles.use_adaptive_sampling = False
scene.cycles.use_light_tree = False
scene.cycles.blur_glossy = 0.0
scene.cycles.volume_bounces = 1
scene.cycles.pixel_filter_type = 'GAUSSIAN'
scene.cycles.sample_clamp_indirect = 0.0
scene.view_settings.view_transform = 'Raw'
bpy.context.view_layer.update()
